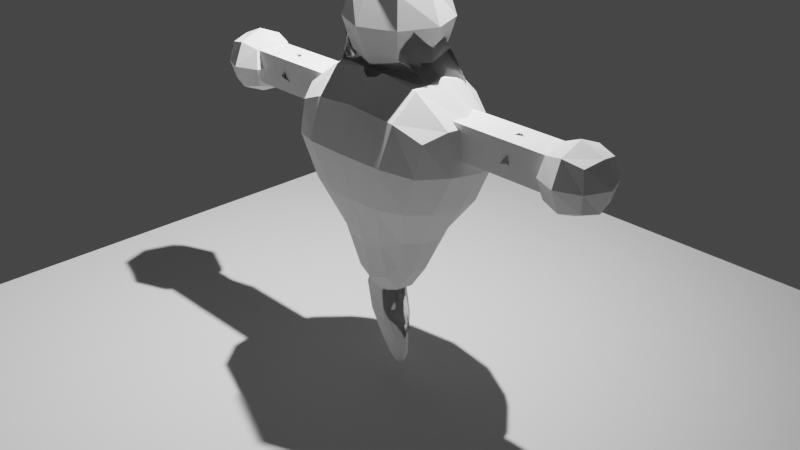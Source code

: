 # Source: Friend.blend  (saved by Blender 3.2.14; exported with 4.5.12 LTS)
import bpy
from mathutils import Matrix  # noqa: F401  (used for matrix-valued properties, if any)

bpy.ops.wm.read_factory_settings(use_empty=True)
scene = bpy.context.scene
scene.name = 'Scene'

# ---- collections
col_collection = bpy.data.collections.new('Collection'); scene.collection.children.link(col_collection)

# ---- images (referenced by path relative to the original .blend; pixels are not part of the script)
import os
ASSET_DIR = os.environ.get("B2B_ASSET_DIR", "")  # directory of the original .blend (textures are referenced by path, not embedded)
HERE = os.path.dirname(os.path.abspath(__file__))  # packed textures are extracted next to this script under _unpacked/

def load_image(name, relpath, width, height, colorspace="sRGB"):
    """Load a texture the original file referenced (path relative to the .blend, or extracted next to this script)."""
    p = next((c for c in (os.path.join(HERE, relpath), os.path.join(ASSET_DIR, relpath)) if relpath and os.path.exists(c)), "")
    if p:
        img = bpy.data.images.load(p, check_existing=True)
        img.name = name
    else:  # same state as the original file: an image datablock whose file is absent (Cycles renders it pink)
        img = bpy.data.images.new(name, width, height)
        img.source = "FILE"
        img.filepath = "//" + (relpath or name)
    img.colorspace_settings.name = colorspace
    return img
img_friend_png_001 = load_image('Friend.png.001', 'Friend.png', 1024, 1024, 'sRGB')

# ---- materials (node trees are filled in below, after node groups)
mat_friendbody = bpy.data.materials.new('FriendBody')
mat_friendbody.use_transparent_shadow = False
mat_friendbody.use_raytrace_refraction = True
mat_friendbody.use_screen_refraction = True
mat_friendbody.thickness_mode = 'SLAB'
mat_friendface = bpy.data.materials.new('FriendFace')

# ---- material node trees
mat_friendbody.use_nodes = True; mat_friendbody.node_tree.nodes.clear()
_N = mat_friendbody.node_tree.nodes; _L = mat_friendbody.node_tree.links
n0 = _N.new('ShaderNodeBsdfPrincipled'); n0.name = 'Principled BSDF'; n0.location = (10, 300)
n0.distribution = 'GGX'
n0.subsurface_method = 'RANDOM_WALK_SKIN'
n0.inputs[2].default_value = 0.0
n0.inputs[3].default_value = 1.45
n0.inputs[13].default_value = 1.0
n0.inputs[18].default_value = 1.0
n0.inputs[27].default_value = (0.0, 0.0, 0.0, 1.0)
n0.inputs[28].default_value = 1.0
n1 = _N.new('ShaderNodeOutputMaterial'); n1.name = 'Material Output'; n1.location = (300, 300)
n2 = _N.new('ShaderNodeValue'); n2.name = 'Value'; n2.location = (300, 140)
n2.outputs[0].default_value = 0.0
_L.new(n0.outputs[0], n1.inputs[0])
_L.new(n2.outputs[0], n1.inputs[3])
n1.is_active_output = True
mat_friendface.use_nodes = True; mat_friendface.node_tree.nodes.clear()
_N = mat_friendface.node_tree.nodes; _L = mat_friendface.node_tree.links
n0 = _N.new('ShaderNodeOutputMaterial'); n0.name = 'Material Output'; n0.location = (300, 300)
n1 = _N.new('ShaderNodeTexImage'); n1.name = 'Image Texture'; n1.location = (-543, 198)
n1.image = img_friend_png_001
n2 = _N.new('ShaderNodeBsdfDiffuse'); n2.name = 'Diffuse BSDF'; n2.location = (-253, 218)
_L.new(n2.outputs[0], n0.inputs[0])
_L.new(n1.outputs[0], n2.inputs[0])
n0.is_active_output = True

# ---- world
world_world = bpy.data.worlds.new('World'); scene.world = world_world
world_world.use_nodes = True; world_world.node_tree.nodes.clear()
_N = world_world.node_tree.nodes; _L = world_world.node_tree.links
n0 = _N.new('ShaderNodeOutputWorld'); n0.name = 'World Output'; n0.location = (300, 300)
n1 = _N.new('ShaderNodeBackground'); n1.name = 'Background'; n1.location = (10, 300)
n1.inputs[0].default_value = (0.05088, 0.05088, 0.05088, 1.0)
_L.new(n1.outputs[0], n0.inputs[0])
n0.is_active_output = True
world_world.color = (0.05088, 0.05088, 0.05088)
world_world.use_sun_shadow = False
world_world.sun_shadow_jitter_overblur = 0.0

# ---- cameras
cam_camera = bpy.data.cameras.new('Camera')
cam_camera.clip_end = 100.0
cam_camera.ortho_scale = 7.314

# ---- lights
light_light = bpy.data.lights.new('Light', 'AREA')
light_light.transmission_factor = 0.0
light_light.energy = 844.2
light_light.shadow_soft_size = 0.1
light_light.shadow_maximum_resolution = 0.006
light_light.use_absolute_resolution = True
light_light.shape = 'RECTANGLE'
light_light.size = 0.1
light_light.size_y = 0.1

# ---- meshes
me_cube_002 = bpy.data.meshes.new('Cube.002')
me_cube_002.from_pydata([(-0.3267, -0.2995, -0.3279), (-0.8299, -0.5, 1.192), (-0.3596, 0.1714, -0.1614), (-0.7426, 0.5006, 1.104), (0.3267, -0.2995, -0.3279), (0.8299, -0.5, 1.192), (0.3596, 0.1714, -0.1614), (0.7426, 0.5006, 1.104), (-0.3974, 0.09508, -0.293), (-0.408, -0.02676, -0.4067), (-0.3743, -0.1759, -0.4112), (-0.4214, -0.3683, -0.009768), (-0.622, -0.532, 0.4287), (-0.8157, -0.5729, 0.8659), (-0.9529, -0.2967, 1.293), (-1.001, 1.549e-05, 1.291), (-0.9083, 0.2969, 1.189), (-0.695, 0.5734, 0.7746), (-0.5694, 0.4664, 0.4006), (-0.4403, 0.2364, 0.09813), (0.2145, 0.1993, -0.2528), (1.49e-08, 0.2171, -0.3), (-0.2145, 0.1993, -0.2528), (-0.4711, 0.5741, 1.343), (0.0, 0.6112, 1.525), (0.4711, 0.5741, 1.343), (0.695, 0.5734, 0.7746), (0.5694, 0.4664, 0.4006), (0.4403, 0.2364, 0.09813), (0.3743, -0.1759, -0.4112), (0.408, -0.02676, -0.4067), (0.3974, 0.09508, -0.293), (0.9083, 0.2969, 1.189), (1.001, 1.55e-05, 1.291), (0.9529, -0.2967, 1.293), (0.8157, -0.5729, 0.8659), (0.622, -0.532, 0.4287), (0.4214, -0.3683, -0.009768), (-0.1897, -0.3632, -0.4623), (-1.49e-08, -0.4006, -0.526), (0.1897, -0.3632, -0.4623), (0.5178, -0.5729, 1.318), (0.0, -0.6096, 1.375), (-0.5178, -0.5729, 1.318), (-0.5406, -0.1997, -0.009688), (-0.7983, -0.3142, 0.4242), (-1.026, -0.3162, 0.8735), (-0.5781, -0.007251, -0.007787), (-0.8406, 0.0001042, 0.3931), (-1.077, 2.44e-06, 0.8437), (-0.5528, 0.1421, 0.04709), (-0.7559, 0.3054, 0.3677), (-0.9387, 0.3163, 0.7724), (-0.2393, 0.2608, 0.1013), (-0.2988, 0.5061, 0.4564), (-0.3857, 0.7285, 0.8791), (2.98e-08, 0.2641, 0.09172), (1.118e-08, 0.5061, 0.4806), (-7.451e-09, 0.7823, 0.9519), (0.2393, 0.2608, 0.1013), (0.2988, 0.5061, 0.4564), (0.3857, 0.7285, 0.8791), (0.5528, 0.1421, 0.04709), (0.7559, 0.3054, 0.3677), (0.9387, 0.3163, 0.7724), (0.5781, -0.007251, -0.007787), (0.8406, 0.0001042, 0.3931), (1.077, 2.451e-06, 0.8437), (0.5406, -0.1997, -0.009688), (0.7983, -0.3142, 0.4242), (1.026, -0.3162, 0.8735), (0.2188, -0.4494, -0.07342), (0.3296, -0.6279, 0.4232), (0.4817, -0.72, 0.9083), (-1.118e-07, -0.4755, -0.1166), (-1.49e-08, -0.6515, 0.421), (0.0, -0.7569, 0.9285), (-0.2188, -0.4494, -0.07342), (-0.3296, -0.6279, 0.4232), (-0.4817, -0.72, 0.9083), (-0.2187, 0.1102, -0.5199), (0.0, 0.1228, -0.5926), (0.2187, 0.1102, -0.5199), (-0.2218, -0.03498, -0.6682), (0.0, -0.03627, -0.7526), (0.2218, -0.03498, -0.6682), (-0.2049, -0.2182, -0.6547), (1.49e-08, -0.2428, -0.7337), (0.2049, -0.2182, -0.6547), (0.5409, 0.3168, 1.562), (0.0, 0.3343, 1.754), (-0.5409, 0.3168, 1.562), (0.5825, 0.0001591, 1.637), (0.0, 0.0003333, 1.782), (-0.5825, 0.0001591, 1.637), (0.5577, -0.3162, 1.578), (5.96e-08, -0.3331, 1.677), (-0.5577, -0.3162, 1.578), (-0.07235, -0.2045, -1.258), (-0.05577, -0.2045, -0.273), (-0.07235, -0.01662, -1.258), (-0.05577, -0.01662, -0.273), (0.1535, -0.2045, -1.269), (0.182, -0.2045, -0.2856), (0.1535, -0.01662, -1.269), (0.182, -0.01662, -0.2856), (-0.05633, -0.05483, -1.337), (-0.04976, -0.1106, -1.376), (-0.05633, -0.1663, -1.337), (-0.1862, -0.2182, -1.03), (-0.2392, -0.2251, -0.7281), (-0.1551, -0.2182, -0.4554), (-0.04617, -0.1663, -0.2045), (-0.04267, -0.1106, -0.1694), (-0.04617, -0.05483, -0.2045), (-0.1551, -0.002923, -0.4554), (-0.2392, 0.003959, -0.7281), (-0.1862, -0.002923, -1.03), (0.1365, -0.002923, -1.346), (0.08406, 0.003959, -1.381), (0.005051, -0.002923, -1.339), (0.01863, -0.002923, -0.2078), (0.09914, 0.003959, -0.1767), (0.158, -0.002923, -0.2152), (0.1236, -0.002923, -0.4702), (0.0603, 0.003959, -0.746), (0.08323, -0.002923, -1.046), (0.1977, -0.1663, -1.348), (0.2176, -0.1106, -1.387), (0.1977, -0.05483, -1.348), (0.2231, -0.05483, -0.2188), (0.2415, -0.1106, -0.1845), (0.2231, -0.1663, -0.2188), (0.1236, -0.2182, -0.4702), (0.0603, -0.2251, -0.746), (0.08322, -0.2182, -1.046), (0.005051, -0.2182, -1.339), (0.08406, -0.2251, -1.381), (0.1365, -0.2182, -1.346), (0.158, -0.2182, -0.2152), (0.09914, -0.2251, -0.1767), (0.01863, -0.2182, -0.2078), (-0.2149, -0.1699, -1.05), (-0.2824, -0.1731, -0.7254), (-0.186, -0.1699, -0.4358), (-0.2197, -0.1106, -1.068), (-0.2971, -0.1106, -0.7245), (-0.1923, -0.1106, -0.4199), (-0.2149, -0.05116, -1.05), (-0.2824, -0.04797, -0.7254), (-0.186, -0.05116, -0.4358), (-0.1181, 0.02639, -1.055), (-0.1708, 0.03632, -0.7323), (-0.08515, 0.02639, -0.4412), (-0.03707, 0.03632, -1.078), (-0.08871, 0.04716, -0.7374), (-0.001955, 0.03632, -0.43), (0.03003, 0.02639, -1.064), (-0.007011, 0.03632, -0.7422), (0.06846, 0.02639, -0.4493), (0.1265, -0.05116, -1.069), (0.102, -0.04797, -0.7485), (0.1681, -0.05116, -0.4545), (0.1451, -0.1106, -1.089), (0.116, -0.1106, -0.7494), (0.1869, -0.1106, -0.4399), (0.1265, -0.1699, -1.069), (0.102, -0.1731, -0.7485), (0.1681, -0.1699, -0.4545), (0.03003, -0.2475, -1.064), (-0.007011, -0.2574, -0.7422), (0.06846, -0.2475, -0.4493), (-0.03707, -0.2574, -1.078), (-0.08871, -0.2683, -0.7374), (-0.001955, -0.2574, -0.43), (-0.1181, -0.2475, -1.055), (-0.1708, -0.2574, -0.7323), (-0.08515, -0.2475, -0.4412), (0.0492, -0.05116, -1.503), (0.1235, -0.04797, -1.557), (0.182, -0.05116, -1.507), (0.05472, -0.1106, -1.555), (0.1275, -0.1106, -1.614), (0.192, -0.1106, -1.559), (0.0492, -0.1699, -1.503), (0.1235, -0.1731, -1.557), (0.182, -0.1699, -1.507), (0.1959, -0.05116, -0.06293), (0.131, -0.04797, -0.005617), (0.05385, -0.05116, -0.05597), (0.2044, -0.1106, -0.009063), (0.1338, -0.1106, 0.05431), (0.05761, -0.1106, -0.002259), (0.1959, -0.1699, -0.06293), (0.131, -0.1731, -0.005617), (0.05385, -0.1699, -0.05597), (0.4297, 0.1815, 1.354), (0.4297, 0.1815, 1.0), (0.4297, -0.1815, 1.354), (0.4297, -0.1815, 1.0), (2.053, 0.1815, 1.354), (2.053, 0.1815, 1.0), (2.053, -0.1815, 1.354), (2.053, -0.1815, 1.0), (1.357, -0.1815, 1.354), (1.357, -0.1815, 1.0), (1.357, 0.1815, 1.354), (1.357, 0.1815, 1.0), (-0.4297, 0.1815, 1.354), (-0.4297, 0.1815, 1.0), (-0.4297, -0.1815, 1.354), (-0.4297, -0.1815, 1.0), (-2.053, 0.1815, 1.354), (-2.053, 0.1815, 1.0), (-2.053, -0.1815, 1.354), (-2.053, -0.1815, 1.0), (-1.357, -0.1815, 1.354), (-1.357, -0.1815, 1.0), (-1.357, 0.1815, 1.354), (-1.357, 0.1815, 1.0), (1.987, -0.2047, 0.9548), (1.987, -0.2047, 1.364), (1.987, 0.2047, 0.9548), (1.987, 0.2047, 1.364), (2.396, -0.2047, 0.9548), (2.396, -0.2047, 1.364), (2.396, 0.2047, 0.9548), (2.396, 0.2047, 1.364), (1.941, -1.192e-07, 0.9088), (1.941, -0.2506, 1.159), (1.941, -1.192e-07, 1.41), (1.941, 0.2506, 1.159), (2.192, 0.2506, 0.9088), (2.192, 0.2506, 1.41), (2.442, 0.2506, 1.159), (2.442, -1.192e-07, 0.9088), (2.442, -1.192e-07, 1.41), (2.442, -0.2506, 1.159), (2.192, -0.2506, 0.9088), (2.192, -0.2506, 1.41), (2.192, -1.192e-07, 1.514), (2.192, -1.192e-07, 0.805), (2.192, -0.3545, 1.159), (2.546, -1.192e-07, 1.159), (2.192, 0.3545, 1.159), (1.837, -1.192e-07, 1.159), (-1.987, -0.2047, 0.9548), (-1.987, -0.2047, 1.364), (-1.987, 0.2047, 0.9548), (-1.987, 0.2047, 1.364), (-2.396, -0.2047, 0.9548), (-2.396, -0.2047, 1.364), (-2.396, 0.2047, 0.9548), (-2.396, 0.2047, 1.364), (-1.941, -1.192e-07, 0.9088), (-1.941, -0.2506, 1.159), (-1.941, -1.192e-07, 1.41), (-1.941, 0.2506, 1.159), (-2.192, 0.2506, 0.9088), (-2.192, 0.2506, 1.41), (-2.442, 0.2506, 1.159), (-2.442, -1.192e-07, 0.9088), (-2.442, -1.192e-07, 1.41), (-2.442, -0.2506, 1.159), (-2.192, -0.2506, 0.9088), (-2.192, -0.2506, 1.41), (-2.192, -1.192e-07, 1.514), (-2.192, -1.192e-07, 0.805), (-2.192, -0.3545, 1.159), (-2.546, -1.192e-07, 1.159), (-2.192, 0.3545, 1.159), (-1.837, -1.192e-07, 1.159), (-0.3108, -0.3108, 1.795), (-0.3108, -0.3108, 2.417), (-0.3108, 0.3108, 1.795), (-0.3108, 0.3108, 2.417), (0.3108, -0.3108, 1.795), (0.3108, -0.3108, 2.417), (0.3108, 0.3108, 1.795), (0.3108, 0.3108, 2.417), (-0.3807, 7.451e-09, 1.725), (-0.3807, -0.3807, 2.106), (-0.3807, 7.451e-09, 2.487), (-0.3807, 0.3807, 2.106), (4.136e-25, 0.3807, 1.725), (4.136e-25, 0.3807, 2.487), (0.3807, 0.3807, 2.106), (0.3807, 7.451e-09, 1.725), (0.3807, 7.451e-09, 2.487), (0.3807, -0.3807, 2.106), (4.136e-25, -0.3807, 1.725), (4.136e-25, -0.3807, 2.487), (4.136e-25, 7.451e-09, 2.644), (4.136e-25, 7.451e-09, 1.568), (4.136e-25, -0.5384, 2.106), (0.5384, 7.451e-09, 2.106), (4.136e-25, 0.5384, 2.106), (-0.5384, 7.451e-09, 2.106)], [], [(44, 45, 48, 47), (45, 46, 49, 48), (47, 48, 51, 50), (48, 49, 52, 51), (0, 11, 44, 10), (11, 12, 45, 44), (12, 13, 46, 45), (13, 1, 14, 46), (46, 14, 15, 49), (49, 15, 16, 52), (52, 16, 3, 17), (51, 52, 17, 18), (50, 51, 18, 19), (8, 50, 19, 2), (9, 47, 50, 8), (10, 44, 47, 9), (53, 54, 57, 56), (54, 55, 58, 57), (56, 57, 60, 59), (57, 58, 61, 60), (2, 19, 53, 22), (19, 18, 54, 53), (18, 17, 55, 54), (17, 3, 23, 55), (55, 23, 24, 58), (58, 24, 25, 61), (61, 25, 7, 26), (60, 61, 26, 27), (59, 60, 27, 28), (20, 59, 28, 6), (21, 56, 59, 20), (22, 53, 56, 21), (62, 63, 66, 65), (63, 64, 67, 66), (65, 66, 69, 68), (66, 67, 70, 69), (6, 28, 62, 31), (28, 27, 63, 62), (27, 26, 64, 63), (26, 7, 32, 64), (64, 32, 33, 67), (67, 33, 34, 70), (70, 34, 5, 35), (69, 70, 35, 36), (68, 69, 36, 37), (29, 68, 37, 4), (30, 65, 68, 29), (31, 62, 65, 30), (71, 72, 75, 74), (72, 73, 76, 75), (74, 75, 78, 77), (75, 76, 79, 78), (4, 37, 71, 40), (37, 36, 72, 71), (36, 35, 73, 72), (35, 5, 41, 73), (73, 41, 42, 76), (76, 42, 43, 79), (79, 43, 1, 13), (78, 79, 13, 12), (77, 78, 12, 11), (38, 77, 11, 0), (39, 74, 77, 38), (40, 71, 74, 39), (80, 81, 84, 83), (81, 82, 85, 84), (83, 84, 87, 86), (84, 85, 88, 87), (2, 22, 80, 8), (22, 21, 81, 80), (21, 20, 82, 81), (20, 6, 31, 82), (82, 31, 30, 85), (85, 30, 29, 88), (88, 29, 4, 40), (87, 88, 40, 39), (86, 87, 39, 38), (10, 86, 38, 0), (9, 83, 86, 10), (8, 80, 83, 9), (89, 90, 93, 92), (90, 91, 94, 93), (92, 93, 96, 95), (93, 94, 97, 96), (7, 25, 89, 32), (25, 24, 90, 89), (24, 23, 91, 90), (23, 3, 16, 91), (91, 16, 15, 94), (94, 15, 14, 97), (97, 14, 1, 43), (96, 97, 43, 42), (95, 96, 42, 41), (34, 95, 41, 5), (33, 92, 95, 34), (32, 89, 92, 33), (142, 143, 146, 145), (143, 144, 147, 146), (145, 146, 149, 148), (146, 147, 150, 149), (98, 109, 142, 108), (109, 110, 143, 142), (110, 111, 144, 143), (111, 99, 112, 144), (144, 112, 113, 147), (147, 113, 114, 150), (150, 114, 101, 115), (149, 150, 115, 116), (148, 149, 116, 117), (106, 148, 117, 100), (107, 145, 148, 106), (108, 142, 145, 107), (151, 152, 155, 154), (152, 153, 156, 155), (154, 155, 158, 157), (155, 156, 159, 158), (100, 117, 151, 120), (117, 116, 152, 151), (116, 115, 153, 152), (115, 101, 121, 153), (153, 121, 122, 156), (156, 122, 123, 159), (159, 123, 105, 124), (158, 159, 124, 125), (157, 158, 125, 126), (118, 157, 126, 104), (119, 154, 157, 118), (120, 151, 154, 119), (160, 161, 164, 163), (161, 162, 165, 164), (163, 164, 167, 166), (164, 165, 168, 167), (104, 126, 160, 129), (126, 125, 161, 160), (125, 124, 162, 161), (124, 105, 130, 162), (162, 130, 131, 165), (165, 131, 132, 168), (168, 132, 103, 133), (167, 168, 133, 134), (166, 167, 134, 135), (127, 166, 135, 102), (128, 163, 166, 127), (129, 160, 163, 128), (169, 170, 173, 172), (170, 171, 174, 173), (172, 173, 176, 175), (173, 174, 177, 176), (102, 135, 169, 138), (135, 134, 170, 169), (134, 133, 171, 170), (133, 103, 139, 171), (171, 139, 140, 174), (174, 140, 141, 177), (177, 141, 99, 111), (176, 177, 111, 110), (175, 176, 110, 109), (136, 175, 109, 98), (137, 172, 175, 136), (138, 169, 172, 137), (178, 179, 182, 181), (179, 180, 183, 182), (181, 182, 185, 184), (182, 183, 186, 185), (100, 120, 178, 106), (120, 119, 179, 178), (119, 118, 180, 179), (118, 104, 129, 180), (180, 129, 128, 183), (183, 128, 127, 186), (186, 127, 102, 138), (185, 186, 138, 137), (184, 185, 137, 136), (108, 184, 136, 98), (107, 181, 184, 108), (106, 178, 181, 107), (187, 188, 191, 190), (188, 189, 192, 191), (190, 191, 194, 193), (191, 192, 195, 194), (105, 123, 187, 130), (123, 122, 188, 187), (122, 121, 189, 188), (121, 101, 114, 189), (189, 114, 113, 192), (192, 113, 112, 195), (195, 112, 99, 141), (194, 195, 141, 140), (193, 194, 140, 139), (132, 193, 139, 103), (131, 190, 193, 132), (130, 187, 190, 131), (196, 197, 199, 198), (204, 205, 203, 202), (202, 203, 201, 200), (206, 207, 197, 196), (204, 202, 200, 206), (205, 199, 197, 207), (203, 205, 207, 201), (198, 204, 206, 196), (200, 201, 207, 206), (198, 199, 205, 204), (208, 210, 211, 209), (216, 214, 215, 217), (214, 212, 213, 215), (218, 208, 209, 219), (216, 218, 212, 214), (217, 219, 209, 211), (215, 213, 219, 217), (210, 208, 218, 216), (212, 218, 219, 213), (210, 216, 217, 211), (245, 230, 223, 231), (244, 233, 227, 234), (243, 236, 225, 237), (242, 239, 221, 229), (241, 235, 224, 238), (240, 230, 221, 239), (236, 240, 239, 225), (227, 233, 240, 236), (233, 223, 230, 240), (228, 241, 238, 220), (222, 232, 241, 228), (232, 226, 235, 241), (238, 242, 229, 220), (224, 237, 242, 238), (237, 225, 239, 242), (235, 243, 237, 224), (226, 234, 243, 235), (234, 227, 236, 243), (232, 244, 234, 226), (222, 231, 244, 232), (231, 223, 233, 244), (228, 245, 231, 222), (220, 229, 245, 228), (229, 221, 230, 245), (271, 257, 249, 256), (270, 260, 253, 259), (269, 263, 251, 262), (268, 255, 247, 265), (267, 264, 250, 261), (266, 265, 247, 256), (262, 251, 265, 266), (253, 262, 266, 259), (259, 266, 256, 249), (254, 246, 264, 267), (248, 254, 267, 258), (258, 267, 261, 252), (264, 246, 255, 268), (250, 264, 268, 263), (263, 268, 265, 251), (261, 250, 263, 269), (252, 261, 269, 260), (260, 269, 262, 253), (258, 252, 260, 270), (248, 258, 270, 257), (257, 270, 259, 249), (254, 248, 257, 271), (246, 254, 271, 255), (255, 271, 256, 247), (297, 282, 275, 283), (296, 285, 279, 286), (295, 288, 277, 289), (294, 291, 273, 281), (293, 287, 276, 290), (292, 282, 273, 291), (288, 292, 291, 277), (279, 285, 292, 288), (285, 275, 282, 292), (280, 293, 290, 272), (274, 284, 293, 280), (284, 278, 287, 293), (290, 294, 281, 272), (276, 289, 294, 290), (289, 277, 291, 294), (287, 295, 289, 276), (278, 286, 295, 287), (286, 279, 288, 295), (284, 296, 286, 278), (274, 283, 296, 284), (283, 275, 285, 296), (280, 297, 283, 274), (272, 281, 297, 280), (281, 273, 282, 297)])
_uv = me_cube_002.uv_layers.new(name='UVMap')
_uv.uv.foreach_set('vector', [0.4375, 0.0625, 0.5, 0.0625, 0.5, 0.125, 0.4375, 0.125, 0.5, 0.0625, 0.5625, 0.0625, 0.5625, 0.125, 0.5, 0.125, 0.4375, 0.125, 0.5, 0.125, 0.5, 0.1875, 0.4375, 0.1875, 0.5, 0.125, 0.5625, 0.125, 0.5625, 0.1875, 0.5, 0.1875, 0.375, 0.0, 0.4375, 0.0, 0.4375, 0.0625, 0.375, 0.0625, 0.4375, 0.0, 0.5, 0.0, 0.5, 0.0625, 0.4375, 0.0625, 0.5, 0.0, 0.5625, 0.0, 0.5625, 0.0625, 0.5, 0.0625, 0.5625, 0.0, 0.625, 0.0, 0.625, 0.0625, 0.5625, 0.0625, 0.5625, 0.0625, 0.625, 0.0625, 0.625, 0.125, 0.5625, 0.125, 0.5625, 0.125, 0.625, 0.125, 0.625, 0.1875, 0.5625, 0.1875, 0.5625, 0.1875, 0.625, 0.1875, 0.625, 0.25, 0.5625, 0.25, 0.5, 0.1875, 0.5625, 0.1875, 0.5625, 0.25, 0.5, 0.25, 0.4375, 0.1875, 0.5, 0.1875, 0.5, 0.25, 0.4375, 0.25, 0.375, 0.1875, 0.4375, 0.1875, 0.4375, 0.25, 0.375, 0.25, 0.375, 0.125, 0.4375, 0.125, 0.4375, 0.1875, 0.375, 0.1875, 0.375, 0.0625, 0.4375, 0.0625, 0.4375, 0.125, 0.375, 0.125, 0.4375, 0.3125, 0.5, 0.3125, 0.5, 0.375, 0.4375, 0.375, 0.5, 0.3125, 0.5625, 0.3125, 0.5625, 0.375, 0.5, 0.375, 0.4375, 0.375, 0.5, 0.375, 0.5, 0.4375, 0.4375, 0.4375, 0.5, 0.375, 0.5625, 0.375, 0.5625, 0.4375, 0.5, 0.4375, 0.375, 0.25, 0.4375, 0.25, 0.4375, 0.3125, 0.375, 0.3125, 0.4375, 0.25, 0.5, 0.25, 0.5, 0.3125, 0.4375, 0.3125, 0.5, 0.25, 0.5625, 0.25, 0.5625, 0.3125, 0.5, 0.3125, 0.5625, 0.25, 0.625, 0.25, 0.625, 0.3125, 0.5625, 0.3125, 0.5625, 0.3125, 0.625, 0.3125, 0.625, 0.375, 0.5625, 0.375, 0.5625, 0.375, 0.625, 0.375, 0.625, 0.4375, 0.5625, 0.4375, 0.5625, 0.4375, 0.625, 0.4375, 0.625, 0.5, 0.5625, 0.5, 0.5, 0.4375, 0.5625, 0.4375, 0.5625, 0.5, 0.5, 0.5, 0.4375, 0.4375, 0.5, 0.4375, 0.5, 0.5, 0.4375, 0.5, 0.375, 0.4375, 0.4375, 0.4375, 0.4375, 0.5, 0.375, 0.5, 0.375, 0.375, 0.4375, 0.375, 0.4375, 0.4375, 0.375, 0.4375, 0.375, 0.3125, 0.4375, 0.3125, 0.4375, 0.375, 0.375, 0.375, 0.4375, 0.5625, 0.5, 0.5625, 0.5, 0.625, 0.4375, 0.625, 0.5, 0.5625, 0.5625, 0.5625, 0.5625, 0.625, 0.5, 0.625, 0.4375, 0.625, 0.5, 0.625, 0.5, 0.6875, 0.4375, 0.6875, 0.5, 0.625, 0.5625, 0.625, 0.5625, 0.6875, 0.5, 0.6875, 0.375, 0.5, 0.4375, 0.5, 0.4375, 0.5625, 0.375, 0.5625, 0.4375, 0.5, 0.5, 0.5, 0.5, 0.5625, 0.4375, 0.5625, 0.5, 0.5, 0.5625, 0.5, 0.5625, 0.5625, 0.5, 0.5625, 0.5625, 0.5, 0.625, 0.5, 0.625, 0.5625, 0.5625, 0.5625, 0.5625, 0.5625, 0.625, 0.5625, 0.625, 0.625, 0.5625, 0.625, 0.5625, 0.625, 0.625, 0.625, 0.625, 0.6875, 0.5625, 0.6875, 0.5625, 0.6875, 0.625, 0.6875, 0.625, 0.75, 0.5625, 0.75, 0.5, 0.6875, 0.5625, 0.6875, 0.5625, 0.75, 0.5, 0.75, 0.4375, 0.6875, 0.5, 0.6875, 0.5, 0.75, 0.4375, 0.75, 0.375, 0.6875, 0.4375, 0.6875, 0.4375, 0.75, 0.375, 0.75, 0.375, 0.625, 0.4375, 0.625, 0.4375, 0.6875, 0.375, 0.6875, 0.375, 0.5625, 0.4375, 0.5625, 0.4375, 0.625, 0.375, 0.625, 0.4375, 0.8125, 0.5, 0.8125, 0.5, 0.875, 0.4375, 0.875, 0.5, 0.8125, 0.5625, 0.8125, 0.5625, 0.875, 0.5, 0.875, 0.4375, 0.875, 0.5, 0.875, 0.5, 0.9375, 0.4375, 0.9375, 0.5, 0.875, 0.5625, 0.875, 0.5625, 0.9375, 0.5, 0.9375, 0.375, 0.75, 0.4375, 0.75, 0.4375, 0.8125, 0.375, 0.8125, 0.4375, 0.75, 0.5, 0.75, 0.5, 0.8125, 0.4375, 0.8125, 0.5, 0.75, 0.5625, 0.75, 0.5625, 0.8125, 0.5, 0.8125, 0.5625, 0.75, 0.625, 0.75, 0.625, 0.8125, 0.5625, 0.8125, 0.5625, 0.8125, 0.625, 0.8125, 0.625, 0.875, 0.5625, 0.875, 0.5625, 0.875, 0.625, 0.875, 0.625, 0.9375, 0.5625, 0.9375, 0.5625, 0.9375, 0.625, 0.9375, 0.625, 1.0, 0.5625, 1.0, 0.5, 0.9375, 0.5625, 0.9375, 0.5625, 1.0, 0.5, 1.0, 0.4375, 0.9375, 0.5, 0.9375, 0.5, 1.0, 0.4375, 1.0, 0.375, 0.9375, 0.4375, 0.9375, 0.4375, 1.0, 0.375, 1.0, 0.375, 0.875, 0.4375, 0.875, 0.4375, 0.9375, 0.375, 0.9375, 0.375, 0.8125, 0.4375, 0.8125, 0.4375, 0.875, 0.375, 0.875, 0.1875, 0.5625, 0.25, 0.5625, 0.25, 0.625, 0.1875, 0.625, 0.25, 0.5625, 0.3125, 0.5625, 0.3125, 0.625, 0.25, 0.625, 0.1875, 0.625, 0.25, 0.625, 0.25, 0.6875, 0.1875, 0.6875, 0.25, 0.625, 0.3125, 0.625, 0.3125, 0.6875, 0.25, 0.6875, 0.125, 0.5, 0.1875, 0.5, 0.1875, 0.5625, 0.125, 0.5625, 0.1875, 0.5, 0.25, 0.5, 0.25, 0.5625, 0.1875, 0.5625, 0.25, 0.5, 0.3125, 0.5, 0.3125, 0.5625, 0.25, 0.5625, 0.3125, 0.5, 0.375, 0.5, 0.375, 0.5625, 0.3125, 0.5625, 0.3125, 0.5625, 0.375, 0.5625, 0.375, 0.625, 0.3125, 0.625, 0.3125, 0.625, 0.375, 0.625, 0.375, 0.6875, 0.3125, 0.6875, 0.3125, 0.6875, 0.375, 0.6875, 0.375, 0.75, 0.3125, 0.75, 0.25, 0.6875, 0.3125, 0.6875, 0.3125, 0.75, 0.25, 0.75, 0.1875, 0.6875, 0.25, 0.6875, 0.25, 0.75, 0.1875, 0.75, 0.125, 0.6875, 0.1875, 0.6875, 0.1875, 0.75, 0.125, 0.75, 0.125, 0.625, 0.1875, 0.625, 0.1875, 0.6875, 0.125, 0.6875, 0.125, 0.5625, 0.1875, 0.5625, 0.1875, 0.625, 0.125, 0.625, 0.6875, 0.5625, 0.75, 0.5625, 0.75, 0.625, 0.6875, 0.625, 0.75, 0.5625, 0.8125, 0.5625, 0.8125, 0.625, 0.75, 0.625, 0.6875, 0.625, 0.75, 0.625, 0.75, 0.6875, 0.6875, 0.6875, 0.75, 0.625, 0.8125, 0.625, 0.8125, 0.6875, 0.75, 0.6875, 0.625, 0.5, 0.6875, 0.5, 0.6875, 0.5625, 0.625, 0.5625, 0.6875, 0.5, 0.75, 0.5, 0.75, 0.5625, 0.6875, 0.5625, 0.75, 0.5, 0.8125, 0.5, 0.8125, 0.5625, 0.75, 0.5625, 0.8125, 0.5, 0.875, 0.5, 0.875, 0.5625, 0.8125, 0.5625, 0.8125, 0.5625, 0.875, 0.5625, 0.875, 0.625, 0.8125, 0.625, 0.8125, 0.625, 0.875, 0.625, 0.875, 0.6875, 0.8125, 0.6875, 0.8125, 0.6875, 0.875, 0.6875, 0.875, 0.75, 0.8125, 0.75, 0.75, 0.6875, 0.8125, 0.6875, 0.8125, 0.75, 0.75, 0.75, 0.6875, 0.6875, 0.75, 0.6875, 0.75, 0.75, 0.6875, 0.75, 0.625, 0.6875, 0.6875, 0.6875, 0.6875, 0.75, 0.625, 0.75, 0.625, 0.625, 0.6875, 0.625, 0.6875, 0.6875, 0.625, 0.6875, 0.625, 0.5625, 0.6875, 0.5625, 0.6875, 0.625, 0.625, 0.625, 0.4375, 0.0625, 0.5, 0.0625, 0.5, 0.125, 0.4375, 0.125, 0.5, 0.0625, 0.5625, 0.0625, 0.5625, 0.125, 0.5, 0.125, 0.4375, 0.125, 0.5, 0.125, 0.5, 0.1875, 0.4375, 0.1875, 0.5, 0.125, 0.5625, 0.125, 0.5625, 0.1875, 0.5, 0.1875, 0.375, 0.0, 0.4375, 0.0, 0.4375, 0.0625, 0.375, 0.0625, 0.4375, 0.0, 0.5, 0.0, 0.5, 0.0625, 0.4375, 0.0625, 0.5, 0.0, 0.5625, 0.0, 0.5625, 0.0625, 0.5, 0.0625, 0.5625, 0.0, 0.625, 0.0, 0.625, 0.0625, 0.5625, 0.0625, 0.5625, 0.0625, 0.625, 0.0625, 0.625, 0.125, 0.5625, 0.125, 0.5625, 0.125, 0.625, 0.125, 0.625, 0.1875, 0.5625, 0.1875, 0.5625, 0.1875, 0.625, 0.1875, 0.625, 0.25, 0.5625, 0.25, 0.5, 0.1875, 0.5625, 0.1875, 0.5625, 0.25, 0.5, 0.25, 0.4375, 0.1875, 0.5, 0.1875, 0.5, 0.25, 0.4375, 0.25, 0.375, 0.1875, 0.4375, 0.1875, 0.4375, 0.25, 0.375, 0.25, 0.375, 0.125, 0.4375, 0.125, 0.4375, 0.1875, 0.375, 0.1875, 0.375, 0.0625, 0.4375, 0.0625, 0.4375, 0.125, 0.375, 0.125, 0.4375, 0.3125, 0.5, 0.3125, 0.5, 0.375, 0.4375, 0.375, 0.5, 0.3125, 0.5625, 0.3125, 0.5625, 0.375, 0.5, 0.375, 0.4375, 0.375, 0.5, 0.375, 0.5, 0.4375, 0.4375, 0.4375, 0.5, 0.375, 0.5625, 0.375, 0.5625, 0.4375, 0.5, 0.4375, 0.375, 0.25, 0.4375, 0.25, 0.4375, 0.3125, 0.375, 0.3125, 0.4375, 0.25, 0.5, 0.25, 0.5, 0.3125, 0.4375, 0.3125, 0.5, 0.25, 0.5625, 0.25, 0.5625, 0.3125, 0.5, 0.3125, 0.5625, 0.25, 0.625, 0.25, 0.625, 0.3125, 0.5625, 0.3125, 0.5625, 0.3125, 0.625, 0.3125, 0.625, 0.375, 0.5625, 0.375, 0.5625, 0.375, 0.625, 0.375, 0.625, 0.4375, 0.5625, 0.4375, 0.5625, 0.4375, 0.625, 0.4375, 0.625, 0.5, 0.5625, 0.5, 0.5, 0.4375, 0.5625, 0.4375, 0.5625, 0.5, 0.5, 0.5, 0.4375, 0.4375, 0.5, 0.4375, 0.5, 0.5, 0.4375, 0.5, 0.375, 0.4375, 0.4375, 0.4375, 0.4375, 0.5, 0.375, 0.5, 0.375, 0.375, 0.4375, 0.375, 0.4375, 0.4375, 0.375, 0.4375, 0.375, 0.3125, 0.4375, 0.3125, 0.4375, 0.375, 0.375, 0.375, 0.4375, 0.5625, 0.5, 0.5625, 0.5, 0.625, 0.4375, 0.625, 0.5, 0.5625, 0.5625, 0.5625, 0.5625, 0.625, 0.5, 0.625, 0.4375, 0.625, 0.5, 0.625, 0.5, 0.6875, 0.4375, 0.6875, 0.5, 0.625, 0.5625, 0.625, 0.5625, 0.6875, 0.5, 0.6875, 0.375, 0.5, 0.4375, 0.5, 0.4375, 0.5625, 0.375, 0.5625, 0.4375, 0.5, 0.5, 0.5, 0.5, 0.5625, 0.4375, 0.5625, 0.5, 0.5, 0.5625, 0.5, 0.5625, 0.5625, 0.5, 0.5625, 0.5625, 0.5, 0.625, 0.5, 0.625, 0.5625, 0.5625, 0.5625, 0.5625, 0.5625, 0.625, 0.5625, 0.625, 0.625, 0.5625, 0.625, 0.5625, 0.625, 0.625, 0.625, 0.625, 0.6875, 0.5625, 0.6875, 0.5625, 0.6875, 0.625, 0.6875, 0.625, 0.75, 0.5625, 0.75, 0.5, 0.6875, 0.5625, 0.6875, 0.5625, 0.75, 0.5, 0.75, 0.4375, 0.6875, 0.5, 0.6875, 0.5, 0.75, 0.4375, 0.75, 0.375, 0.6875, 0.4375, 0.6875, 0.4375, 0.75, 0.375, 0.75, 0.375, 0.625, 0.4375, 0.625, 0.4375, 0.6875, 0.375, 0.6875, 0.375, 0.5625, 0.4375, 0.5625, 0.4375, 0.625, 0.375, 0.625, 0.4375, 0.8125, 0.5, 0.8125, 0.5, 0.875, 0.4375, 0.875, 0.5, 0.8125, 0.5625, 0.8125, 0.5625, 0.875, 0.5, 0.875, 0.4375, 0.875, 0.5, 0.875, 0.5, 0.9375, 0.4375, 0.9375, 0.5, 0.875, 0.5625, 0.875, 0.5625, 0.9375, 0.5, 0.9375, 0.375, 0.75, 0.4375, 0.75, 0.4375, 0.8125, 0.375, 0.8125, 0.4375, 0.75, 0.5, 0.75, 0.5, 0.8125, 0.4375, 0.8125, 0.5, 0.75, 0.5625, 0.75, 0.5625, 0.8125, 0.5, 0.8125, 0.5625, 0.75, 0.625, 0.75, 0.625, 0.8125, 0.5625, 0.8125, 0.5625, 0.8125, 0.625, 0.8125, 0.625, 0.875, 0.5625, 0.875, 0.5625, 0.875, 0.625, 0.875, 0.625, 0.9375, 0.5625, 0.9375, 0.5625, 0.9375, 0.625, 0.9375, 0.625, 1.0, 0.5625, 1.0, 0.5, 0.9375, 0.5625, 0.9375, 0.5625, 1.0, 0.5, 1.0, 0.4375, 0.9375, 0.5, 0.9375, 0.5, 1.0, 0.4375, 1.0, 0.375, 0.9375, 0.4375, 0.9375, 0.4375, 1.0, 0.375, 1.0, 0.375, 0.875, 0.4375, 0.875, 0.4375, 0.9375, 0.375, 0.9375, 0.375, 0.8125, 0.4375, 0.8125, 0.4375, 0.875, 0.375, 0.875, 0.1875, 0.5625, 0.25, 0.5625, 0.25, 0.625, 0.1875, 0.625, 0.25, 0.5625, 0.3125, 0.5625, 0.3125, 0.625, 0.25, 0.625, 0.1875, 0.625, 0.25, 0.625, 0.25, 0.6875, 0.1875, 0.6875, 0.25, 0.625, 0.3125, 0.625, 0.3125, 0.6875, 0.25, 0.6875, 0.125, 0.5, 0.1875, 0.5, 0.1875, 0.5625, 0.125, 0.5625, 0.1875, 0.5, 0.25, 0.5, 0.25, 0.5625, 0.1875, 0.5625, 0.25, 0.5, 0.3125, 0.5, 0.3125, 0.5625, 0.25, 0.5625, 0.3125, 0.5, 0.375, 0.5, 0.375, 0.5625, 0.3125, 0.5625, 0.3125, 0.5625, 0.375, 0.5625, 0.375, 0.625, 0.3125, 0.625, 0.3125, 0.625, 0.375, 0.625, 0.375, 0.6875, 0.3125, 0.6875, 0.3125, 0.6875, 0.375, 0.6875, 0.375, 0.75, 0.3125, 0.75, 0.25, 0.6875, 0.3125, 0.6875, 0.3125, 0.75, 0.25, 0.75, 0.1875, 0.6875, 0.25, 0.6875, 0.25, 0.75, 0.1875, 0.75, 0.125, 0.6875, 0.1875, 0.6875, 0.1875, 0.75, 0.125, 0.75, 0.125, 0.625, 0.1875, 0.625, 0.1875, 0.6875, 0.125, 0.6875, 0.125, 0.5625, 0.1875, 0.5625, 0.1875, 0.625, 0.125, 0.625, 0.6875, 0.5625, 0.75, 0.5625, 0.75, 0.625, 0.6875, 0.625, 0.75, 0.5625, 0.8125, 0.5625, 0.8125, 0.625, 0.75, 0.625, 0.6875, 0.625, 0.75, 0.625, 0.75, 0.6875, 0.6875, 0.6875, 0.75, 0.625, 0.8125, 0.625, 0.8125, 0.6875, 0.75, 0.6875, 0.625, 0.5, 0.6875, 0.5, 0.6875, 0.5625, 0.625, 0.5625, 0.6875, 0.5, 0.75, 0.5, 0.75, 0.5625, 0.6875, 0.5625, 0.75, 0.5, 0.8125, 0.5, 0.8125, 0.5625, 0.75, 0.5625, 0.8125, 0.5, 0.875, 0.5, 0.875, 0.5625, 0.8125, 0.5625, 0.8125, 0.5625, 0.875, 0.5625, 0.875, 0.625, 0.8125, 0.625, 0.8125, 0.625, 0.875, 0.625, 0.875, 0.6875, 0.8125, 0.6875, 0.8125, 0.6875, 0.875, 0.6875, 0.875, 0.75, 0.8125, 0.75, 0.75, 0.6875, 0.8125, 0.6875, 0.8125, 0.75, 0.75, 0.75, 0.6875, 0.6875, 0.75, 0.6875, 0.75, 0.75, 0.6875, 0.75, 0.625, 0.6875, 0.6875, 0.6875, 0.6875, 0.75, 0.625, 0.75, 0.625, 0.625, 0.6875, 0.625, 0.6875, 0.6875, 0.625, 0.6875, 0.625, 0.5625, 0.6875, 0.5625, 0.6875, 0.625, 0.625, 0.625, 0.375, 0.0, 0.625, 0.0, 0.625, 0.25, 0.375, 0.25, 0.375, 0.3928, 0.625, 0.3928, 0.625, 0.5, 0.375, 0.5, 0.375, 0.5, 0.625, 0.5, 0.625, 0.75, 0.375, 0.75, 0.375, 0.8572, 0.625, 0.8572, 0.625, 1.0, 0.375, 1.0, 0.2678, 0.5, 0.375, 0.5, 0.375, 0.75, 0.2678, 0.75, 0.7322, 0.5, 0.875, 0.5, 0.875, 0.75, 0.7322, 0.75, 0.625, 0.5, 0.7322, 0.5, 0.7322, 0.75, 0.625, 0.75, 0.125, 0.5, 0.2678, 0.5, 0.2678, 0.75, 0.125, 0.75, 0.375, 0.75, 0.625, 0.75, 0.625, 0.8572, 0.375, 0.8572, 0.375, 0.25, 0.625, 0.25, 0.625, 0.3928, 0.375, 0.3928, 0.375, 0.0, 0.375, 0.25, 0.625, 0.25, 0.625, 0.0, 0.375, 0.3928, 0.375, 0.5, 0.625, 0.5, 0.625, 0.3928, 0.375, 0.5, 0.375, 0.75, 0.625, 0.75, 0.625, 0.5, 0.375, 0.8572, 0.375, 1.0, 0.625, 1.0, 0.625, 0.8572, 0.2678, 0.5, 0.2678, 0.75, 0.375, 0.75, 0.375, 0.5, 0.7322, 0.5, 0.7322, 0.75, 0.875, 0.75, 0.875, 0.5, 0.625, 0.5, 0.625, 0.75, 0.7322, 0.75, 0.7322, 0.5, 0.125, 0.5, 0.125, 0.75, 0.2678, 0.75, 0.2678, 0.5, 0.375, 0.75, 0.375, 0.8572, 0.625, 0.8572, 0.625, 0.75, 0.375, 0.25, 0.375, 0.3928, 0.625, 0.3928, 0.625, 0.25, 0.5, 0.125, 0.625, 0.125, 0.625, 0.25, 0.5, 0.25, 0.5, 0.375, 0.625, 0.375, 0.625, 0.5, 0.5, 0.5, 0.5, 0.625, 0.625, 0.625, 0.625, 0.75, 0.5, 0.75, 0.5, 0.875, 0.625, 0.875, 0.625, 1.0, 0.5, 1.0, 0.25, 0.625, 0.375, 0.625, 0.375, 0.75, 0.25, 0.75, 0.75, 0.625, 0.875, 0.625, 0.875, 0.75, 0.75, 0.75, 0.625, 0.625, 0.75, 0.625, 0.75, 0.75, 0.625, 0.75, 0.625, 0.5, 0.75, 0.5, 0.75, 0.625, 0.625, 0.625, 0.75, 0.5, 0.875, 0.5, 0.875, 0.625, 0.75, 0.625, 0.125, 0.625, 0.25, 0.625, 0.25, 0.75, 0.125, 0.75, 0.125, 0.5, 0.25, 0.5, 0.25, 0.625, 0.125, 0.625, 0.25, 0.5, 0.375, 0.5, 0.375, 0.625, 0.25, 0.625, 0.375, 0.875, 0.5, 0.875, 0.5, 1.0, 0.375, 1.0, 0.375, 0.75, 0.5, 0.75, 0.5, 0.875, 0.375, 0.875, 0.5, 0.75, 0.625, 0.75, 0.625, 0.875, 0.5, 0.875, 0.375, 0.625, 0.5, 0.625, 0.5, 0.75, 0.375, 0.75, 0.375, 0.5, 0.5, 0.5, 0.5, 0.625, 0.375, 0.625, 0.5, 0.5, 0.625, 0.5, 0.625, 0.625, 0.5, 0.625, 0.375, 0.375, 0.5, 0.375, 0.5, 0.5, 0.375, 0.5, 0.375, 0.25, 0.5, 0.25, 0.5, 0.375, 0.375, 0.375, 0.5, 0.25, 0.625, 0.25, 0.625, 0.375, 0.5, 0.375, 0.375, 0.125, 0.5, 0.125, 0.5, 0.25, 0.375, 0.25, 0.375, 0.0, 0.5, 0.0, 0.5, 0.125, 0.375, 0.125, 0.5, 0.0, 0.625, 0.0, 0.625, 0.125, 0.5, 0.125, 0.5, 0.125, 0.5, 0.25, 0.625, 0.25, 0.625, 0.125, 0.5, 0.375, 0.5, 0.5, 0.625, 0.5, 0.625, 0.375, 0.5, 0.625, 0.5, 0.75, 0.625, 0.75, 0.625, 0.625, 0.5, 0.875, 0.5, 1.0, 0.625, 1.0, 0.625, 0.875, 0.25, 0.625, 0.25, 0.75, 0.375, 0.75, 0.375, 0.625, 0.75, 0.625, 0.75, 0.75, 0.875, 0.75, 0.875, 0.625, 0.625, 0.625, 0.625, 0.75, 0.75, 0.75, 0.75, 0.625, 0.625, 0.5, 0.625, 0.625, 0.75, 0.625, 0.75, 0.5, 0.75, 0.5, 0.75, 0.625, 0.875, 0.625, 0.875, 0.5, 0.125, 0.625, 0.125, 0.75, 0.25, 0.75, 0.25, 0.625, 0.125, 0.5, 0.125, 0.625, 0.25, 0.625, 0.25, 0.5, 0.25, 0.5, 0.25, 0.625, 0.375, 0.625, 0.375, 0.5, 0.375, 0.875, 0.375, 1.0, 0.5, 1.0, 0.5, 0.875, 0.375, 0.75, 0.375, 0.875, 0.5, 0.875, 0.5, 0.75, 0.5, 0.75, 0.5, 0.875, 0.625, 0.875, 0.625, 0.75, 0.375, 0.625, 0.375, 0.75, 0.5, 0.75, 0.5, 0.625, 0.375, 0.5, 0.375, 0.625, 0.5, 0.625, 0.5, 0.5, 0.5, 0.5, 0.5, 0.625, 0.625, 0.625, 0.625, 0.5, 0.375, 0.375, 0.375, 0.5, 0.5, 0.5, 0.5, 0.375, 0.375, 0.25, 0.375, 0.375, 0.5, 0.375, 0.5, 0.25, 0.5, 0.25, 0.5, 0.375, 0.625, 0.375, 0.625, 0.25, 0.375, 0.125, 0.375, 0.25, 0.5, 0.25, 0.5, 0.125, 0.375, 0.0, 0.375, 0.125, 0.5, 0.125, 0.5, 0.0, 0.5, 0.0, 0.5, 0.125, 0.625, 0.125, 0.625, 0.0, 0.5, 0.125, 0.625, 0.125, 0.625, 0.25, 0.5, 0.25, 0.5, 0.375, 0.625, 0.375, 0.625, 0.5, 0.5, 0.5, 0.5, 0.625, 0.625, 0.625, 0.625, 0.75, 0.5, 0.75, 0.5, 0.875, 0.625, 0.875, 0.625, 1.0, 0.5, 1.0, 0.25, 0.625, 0.375, 0.625, 0.375, 0.75, 0.25, 0.75, 0.75, 0.625, 0.875, 0.625, 0.875, 0.75, 0.75, 0.75, 0.625, 0.625, 0.75, 0.625, 0.75, 0.75, 0.625, 0.75, 0.625, 0.5, 0.75, 0.5, 0.75, 0.625, 0.625, 0.625, 0.75, 0.5, 0.875, 0.5, 0.875, 0.625, 0.75, 0.625, 0.125, 0.625, 0.25, 0.625, 0.25, 0.75, 0.125, 0.75, 0.125, 0.5, 0.25, 0.5, 0.25, 0.625, 0.125, 0.625, 0.25, 0.5, 0.375, 0.5, 0.375, 0.625, 0.25, 0.625, 0.375, 0.875, 0.5, 0.875, 0.5, 1.0, 0.375, 1.0, 0.375, 0.75, 0.5, 0.75, 0.5, 0.875, 0.375, 0.875, 0.5, 0.75, 0.625, 0.75, 0.625, 0.875, 0.5, 0.875, 0.375, 0.625, 0.5, 0.625, 0.5, 0.75, 0.375, 0.75, 0.375, 0.5, 0.5, 0.5, 0.5, 0.625, 0.375, 0.625, 0.5, 0.5, 0.625, 0.5, 0.625, 0.625, 0.5, 0.625, 0.375, 0.375, 0.5, 0.375, 0.5, 0.5, 0.375, 0.5, 0.375, 0.25, 0.5, 0.25, 0.5, 0.375, 0.375, 0.375, 0.5, 0.25, 0.625, 0.25, 0.625, 0.375, 0.5, 0.375, 0.375, 0.125, 0.5, 0.125, 0.5, 0.25, 0.375, 0.25, 0.375, 0.0, 0.5, 0.0, 0.5, 0.125, 0.375, 0.125, 0.5, 0.0, 0.625, 0.0, 0.625, 0.125, 0.5, 0.125])
me_cube_002.use_mirror_x = True
me_cube_002.update()
me_plane = bpy.data.meshes.new('Plane')
me_plane.from_pydata([(1.807, -0.9838, -1.328), (1.757, 1.858, -1.698), (-0.03289, -1.787, -1.295), (0.08458, 2.058, -0.924), (2.924, -2.709, -4.633), (2.961, -2.433, -1.878), (1.686, 0.8315, -3.487), (-0.04832, 1.295, -3.838), (4.342, -4.195, -3.753), (4.035, -4.21, -2.338), (8.008, -4.686, -4.275), (7.177, -4.137, -2.413), (8.108, -4.232, -4.119), (7.925, -3.644, -2.95), (8.663, -4.533, -4.047), (9.065, -4.019, -2.986), (9.054, -4.906, -3.984), (9.382, -5.04, -3.058), (8.382, -5.302, -4.11), (8.725, -5.968, -2.996), (8.108, -5.242, -4.249), (7.377, -5.917, -2.971), (7.676, -5.165, -4.137), (6.987, -5.47, -2.338), (3.44, -5.565, -4.204), (4.087, -5.47, -2.338), (3.31, -5.847, -4.376), (3.882, -5.756, -2.491), (2.806, -7.366, -4.387), (3.059, -7.653, -2.37), (1.308, -10.94, -3.754), (1.856, -11.77, -2.593), (2.564, -8.627, -0.9808), (2.729, -5.636, -1.265), (0.04315, -8.637, -0.5703), (-0.1185, -5.42, -0.1772), (2.996, -4.837, -4.542), (1.667, -8.125, -4.771), (-0.009569, -5.089, -5.449), (-0.1325, -7.985, -4.817), (0.1576, -12.59, -3.392), (0.1794, -10.94, -3.911), (0.1992, -12.2, -1.208), (1.256, -12.0, -1.687), (0.01074, -2.391, -0.8733), (-0.06773, -2.834, -5.331), (8.117, -4.641, -1.807), (-1.822, -0.9859, -1.333), (-1.755, 1.857, -1.699), (-2.921, -2.718, -4.649), (-3.011, -2.462, -1.885), (-1.686, 0.8315, -3.487), (-4.341, -4.195, -3.753), (-4.034, -4.21, -2.338), (-8.006, -4.686, -4.275), (-7.176, -4.137, -2.413), (-8.106, -4.232, -4.119), (-7.924, -3.644, -2.95), (-8.662, -4.533, -4.047), (-9.064, -4.019, -2.986), (-9.053, -4.882, -3.984), (-9.381, -5.04, -3.034), (-8.381, -5.302, -4.11), (-8.723, -5.968, -2.996), (-8.106, -5.242, -4.249), (-7.376, -5.917, -2.971), (-7.675, -5.165, -4.137), (-6.986, -5.47, -2.338), (-3.424, -5.566, -4.221), (-4.085, -5.47, -2.338), (-3.279, -5.847, -4.426), (-3.883, -5.756, -2.491), (-2.753, -7.346, -4.507), (-3.058, -7.653, -2.37), (-1.026, -11.09, -3.672), (-1.489, -11.77, -2.593), (-2.566, -8.628, -0.9768), (-2.736, -5.652, -1.24), (-2.987, -4.859, -4.474), (-1.668, -8.134, -4.787), (-0.8805, -12.0, -1.694), (-8.116, -4.641, -1.807), (-1.053, -13.09, -2.628), (-0.868, -15.29, -2.523), (0.8712, -17.94, -2.424), (1.343, -16.7, -2.463), (0.9172, -15.11, -2.643), (0.6717, -13.25, -2.673), (1.426, -12.4, -2.672), (0.3344, -13.98, -1.653), (0.3279, -16.01, -1.671), (0.7749, -16.19, -3.039), (0.006191, -13.14, -3.137), (-0.8033, -14.07, -1.696), (1.761, 0.9545, -1.669), (0.07536, 1.756, -1.295), (-1.76, 0.9537, -1.67)], [], [(95, 94, 1, 3), (3, 1, 6, 7), (6, 1, 5, 4), (4, 5, 9, 8), (8, 9, 11, 10), (10, 11, 13, 12), (12, 13, 15, 14), (14, 15, 17, 16), (16, 17, 19, 18), (18, 19, 21, 20), (20, 21, 23, 22), (22, 23, 25, 24), (24, 25, 27, 26), (26, 27, 29, 28), (28, 29, 31, 30), (29, 27, 33, 32), (32, 33, 35, 34), (26, 28, 37, 36), (36, 37, 39, 38), (30, 41, 39, 37, 28), (31, 29, 32, 43), (43, 32, 34, 42), (2, 44, 5, 0), (0, 5, 1, 94), (35, 33, 5, 44), (5, 33, 27, 9), (27, 25, 9), (9, 25, 23, 11), (38, 45, 4, 36), (4, 45, 7, 6), (8, 24, 26, 36, 4), (12, 14, 16, 18, 20, 22, 10), (10, 22, 24, 8), (17, 15, 19), (19, 15, 13, 46), (19, 46, 21), (13, 11, 23, 46), (23, 21, 46), (41, 30, 40), (95, 3, 48, 96), (3, 7, 51, 48), (51, 49, 50, 48), (49, 52, 53, 50), (52, 54, 55, 53), (54, 56, 57, 55), (56, 58, 59, 57), (58, 60, 61, 59), (60, 62, 63, 61), (62, 64, 65, 63), (64, 66, 67, 65), (66, 68, 69, 67), (68, 70, 71, 69), (70, 72, 73, 71), (72, 74, 75, 73), (73, 76, 77, 71), (76, 34, 35, 77), (70, 78, 79, 72), (78, 38, 39, 79), (74, 72, 79, 39, 41), (75, 80, 76, 73), (80, 42, 34, 76), (2, 47, 50, 44), (47, 96, 48, 50), (35, 44, 50, 77), (50, 53, 71, 77), (71, 53, 69), (53, 55, 67, 69), (38, 78, 49, 45), (49, 51, 7, 45), (52, 49, 78, 70, 68), (56, 54, 66, 64, 62, 60, 58), (54, 52, 68, 66), (61, 63, 59), (63, 81, 57, 59), (63, 65, 81), (57, 81, 67, 55), (67, 81, 65), (41, 40, 74), (74, 40, 75), (82, 75, 40, 92), (80, 75, 82, 93), (80, 93, 89, 42), (90, 89, 93, 84), (31, 88, 40, 30), (31, 43, 42, 89, 88), (88, 89, 87), (86, 87, 89, 90), (85, 86, 90, 84), (83, 84, 93, 82), (82, 92, 91, 84, 83), (87, 92, 40, 88), (87, 86, 91, 92), (85, 84, 91, 86)])
_uv = me_plane.uv_layers.new(name='UVMap')
_uv.uv.foreach_set('vector', [0.6869, 0.717, 0.7003, 0.7379, 0.6886, 0.7395, 0.6806, 0.7167, 0.596, 0.536, 0.5939, 0.5602, 0.5586, 0.5715, 0.5446, 0.5527, 0.5586, 0.5715, 0.5939, 0.5602, 0.596, 0.6225, 0.556, 0.6266, 0.5634, 0.3885, 0.5869, 0.3607, 0.6159, 0.3886, 0.6022, 0.4117, 0.8058, 0.4617, 0.8316, 0.4555, 0.8316, 0.5133, 0.7965, 0.5298, 0.8705, 0.6783, 0.8828, 0.7146, 0.8649, 0.7084, 0.8645, 0.6861, 0.8645, 0.6861, 0.8649, 0.7084, 0.8415, 0.6964, 0.857, 0.681, 0.857, 0.681, 0.8415, 0.6964, 0.8352, 0.6741, 0.8523, 0.6751, 0.8523, 0.6751, 0.8352, 0.6741, 0.8421, 0.6509, 0.8601, 0.6678, 0.8601, 0.6678, 0.8421, 0.6509, 0.8684, 0.6362, 0.8658, 0.6675, 0.8658, 0.6675, 0.8684, 0.6362, 0.8828, 0.6257, 0.8741, 0.6649, 0.7876, 0.5233, 0.7528, 0.5145, 0.7463, 0.4615, 0.779, 0.4455, 0.5789, 0.4329, 0.6159, 0.4419, 0.6102, 0.4467, 0.574, 0.4373, 0.574, 0.4373, 0.6102, 0.4467, 0.5938, 0.4839, 0.5629, 0.4626, 0.5629, 0.4626, 0.5938, 0.4839, 0.5523, 0.5357, 0.5365, 0.5154, 0.7124, 0.6044, 0.6767, 0.6211, 0.6721, 0.5858, 0.7056, 0.5694, 0.7056, 0.5694, 0.6721, 0.5858, 0.6614, 0.5356, 0.7048, 0.5361, 0.574, 0.4373, 0.5629, 0.4626, 0.5325, 0.4624, 0.5488, 0.4273, 0.5488, 0.4273, 0.5325, 0.4624, 0.5087, 0.4626, 0.5084, 0.4258, 0.5365, 0.5154, 0.5175, 0.5169, 0.5087, 0.4626, 0.5325, 0.4624, 0.5629, 0.4626, 0.7719, 0.576, 0.7124, 0.6044, 0.7056, 0.5694, 0.7701, 0.5575, 0.7701, 0.5575, 0.7056, 0.5694, 0.7048, 0.5361, 0.7719, 0.538, 0.7351, 0.7134, 0.7447, 0.7141, 0.7447, 0.7548, 0.7259, 0.738, 0.7259, 0.738, 0.7447, 0.7548, 0.6886, 0.7395, 0.7003, 0.7379, 0.6614, 0.5356, 0.6721, 0.5858, 0.62, 0.5898, 0.6161, 0.5484, 0.62, 0.5898, 0.6721, 0.5858, 0.6767, 0.6211, 0.6467, 0.6221, 0.6767, 0.6211, 0.6707, 0.6254, 0.6467, 0.6221, 0.7232, 0.4634, 0.7463, 0.4615, 0.7528, 0.5145, 0.7289, 0.5209, 0.5084, 0.4258, 0.5172, 0.3872, 0.5634, 0.3885, 0.5488, 0.4273, 0.556, 0.6266, 0.5084, 0.6126, 0.5446, 0.5527, 0.5586, 0.5715, 0.6022, 0.4117, 0.5789, 0.4329, 0.574, 0.4373, 0.5488, 0.4273, 0.5634, 0.3885, 0.8645, 0.6861, 0.857, 0.681, 0.8523, 0.6751, 0.8601, 0.6678, 0.8658, 0.6675, 0.8741, 0.6649, 0.8705, 0.6783, 0.7965, 0.5298, 0.7876, 0.5233, 0.779, 0.4455, 0.8058, 0.4617, 0.8828, 0.4891, 0.8828, 0.5108, 0.8644, 0.4753, 0.8644, 0.4753, 0.8828, 0.5108, 0.8653, 0.5298, 0.8555, 0.506, 0.8644, 0.4753, 0.8555, 0.506, 0.8356, 0.4808, 0.8653, 0.5298, 0.8444, 0.5229, 0.8319, 0.4989, 0.8555, 0.506, 0.8319, 0.4989, 0.8356, 0.4808, 0.8555, 0.506, 0.7958, 0.7184, 0.7786, 0.7106, 0.8071, 0.6916, 0.6224, 0.7544, 0.6161, 0.7549, 0.624, 0.7299, 0.6357, 0.7314, 0.8579, 0.6254, 0.8075, 0.6061, 0.8208, 0.5882, 0.8563, 0.5991, 0.8208, 0.5882, 0.8179, 0.533, 0.8579, 0.5364, 0.8563, 0.5991, 0.67, 0.5077, 0.7095, 0.4855, 0.7229, 0.5088, 0.6938, 0.5353, 0.806, 0.4288, 0.7967, 0.3607, 0.8318, 0.3773, 0.8318, 0.4351, 0.8686, 0.3964, 0.8628, 0.3888, 0.8635, 0.3665, 0.8813, 0.3607, 0.8628, 0.3888, 0.8555, 0.3938, 0.8397, 0.3781, 0.8635, 0.3665, 0.8555, 0.3938, 0.8497, 0.3981, 0.8321, 0.4018, 0.8397, 0.3781, 0.8497, 0.3981, 0.8581, 0.4066, 0.8404, 0.424, 0.8321, 0.4018, 0.8581, 0.4066, 0.8638, 0.4068, 0.8668, 0.4379, 0.8404, 0.424, 0.8638, 0.4068, 0.872, 0.4093, 0.8813, 0.4481, 0.8668, 0.4379, 0.7878, 0.3672, 0.7791, 0.4453, 0.7463, 0.4286, 0.7529, 0.3756, 0.6862, 0.4639, 0.6811, 0.4594, 0.7178, 0.4525, 0.7229, 0.4575, 0.6811, 0.4594, 0.6695, 0.4348, 0.7041, 0.4149, 0.7178, 0.4525, 0.6695, 0.4348, 0.6487, 0.378, 0.6642, 0.3607, 0.7041, 0.4149, 0.6827, 0.6969, 0.6858, 0.6613, 0.7206, 0.6738, 0.7201, 0.7096, 0.6858, 0.6613, 0.6826, 0.627, 0.726, 0.6257, 0.7206, 0.6738, 0.6811, 0.4594, 0.6568, 0.4686, 0.6408, 0.4334, 0.6695, 0.4348, 0.6568, 0.4686, 0.6161, 0.4694, 0.6206, 0.433, 0.6408, 0.4334, 0.6487, 0.378, 0.6695, 0.4348, 0.6408, 0.4334, 0.6206, 0.433, 0.6278, 0.3784, 0.6205, 0.6752, 0.6202, 0.6566, 0.6858, 0.6613, 0.6827, 0.6969, 0.6202, 0.6566, 0.6161, 0.637, 0.6826, 0.627, 0.6858, 0.6613, 0.6707, 0.7546, 0.6614, 0.7309, 0.6803, 0.7134, 0.6803, 0.755, 0.6614, 0.7309, 0.6357, 0.7314, 0.624, 0.7299, 0.6803, 0.7134, 0.726, 0.6257, 0.7728, 0.6304, 0.7728, 0.673, 0.7206, 0.6738, 0.7728, 0.673, 0.75, 0.7072, 0.7201, 0.7096, 0.7206, 0.6738, 0.7201, 0.7096, 0.75, 0.7072, 0.7265, 0.7132, 0.7232, 0.4267, 0.729, 0.3691, 0.7529, 0.3756, 0.7463, 0.4286, 0.6161, 0.4694, 0.6568, 0.4686, 0.67, 0.5077, 0.6256, 0.5078, 0.8179, 0.533, 0.8208, 0.5882, 0.8075, 0.6061, 0.7722, 0.546, 0.7095, 0.4855, 0.67, 0.5077, 0.6568, 0.4686, 0.6811, 0.4594, 0.6862, 0.4639, 0.8628, 0.3888, 0.8686, 0.3964, 0.872, 0.4093, 0.8638, 0.4068, 0.8581, 0.4066, 0.8497, 0.3981, 0.8555, 0.3938, 0.7967, 0.3607, 0.806, 0.4288, 0.7791, 0.4453, 0.7878, 0.3672, 0.5593, 0.7402, 0.541, 0.7541, 0.5593, 0.7185, 0.541, 0.7541, 0.5319, 0.7234, 0.5418, 0.6996, 0.5593, 0.7185, 0.541, 0.7541, 0.5122, 0.7486, 0.5319, 0.7234, 0.5418, 0.6996, 0.5319, 0.7234, 0.5084, 0.7305, 0.5209, 0.7065, 0.5084, 0.7305, 0.5319, 0.7234, 0.5122, 0.7486, 0.7958, 0.7184, 0.8071, 0.6916, 0.8159, 0.723, 0.8159, 0.723, 0.8071, 0.6916, 0.8349, 0.7109, 0.8326, 0.688, 0.8349, 0.7109, 0.8071, 0.6916, 0.8131, 0.6826, 0.5892, 0.6812, 0.5891, 0.6993, 0.5679, 0.6913, 0.5613, 0.6756, 0.5892, 0.6812, 0.5613, 0.6756, 0.5618, 0.6595, 0.5883, 0.6617, 0.5352, 0.6637, 0.5618, 0.6595, 0.5613, 0.6756, 0.5084, 0.664, 0.7731, 0.686, 0.7848, 0.6811, 0.8071, 0.6916, 0.7786, 0.7106, 0.5874, 0.6268, 0.5892, 0.6436, 0.5883, 0.6617, 0.5618, 0.6595, 0.5772, 0.6326, 0.5772, 0.6326, 0.5618, 0.6595, 0.5622, 0.6426, 0.5422, 0.6478, 0.5622, 0.6426, 0.5618, 0.6595, 0.5352, 0.6637, 0.5215, 0.6523, 0.5422, 0.6478, 0.5352, 0.6637, 0.5084, 0.664, 0.5434, 0.6824, 0.5084, 0.664, 0.5613, 0.6756, 0.5679, 0.6913, 0.8326, 0.688, 0.8131, 0.6826, 0.8193, 0.6462, 0.8266, 0.6257, 0.8349, 0.6622, 0.8021, 0.6739, 0.8131, 0.6826, 0.8071, 0.6916, 0.7848, 0.6811, 0.8021, 0.6739, 0.8098, 0.6553, 0.8193, 0.6462, 0.8131, 0.6826, 0.8143, 0.6365, 0.8266, 0.6257, 0.8193, 0.6462, 0.8098, 0.6553])
me_plane.materials.append(mat_friendbody)
me_plane.update()
me_plane_001 = bpy.data.meshes.new('Plane.001')
me_plane_001.from_pydata([(1.807, -0.9838, -1.328), (-0.03289, -1.787, -1.295), (-1.822, -0.9859, -1.333), (1.761, 0.9545, -1.669), (0.07536, 1.756, -1.295), (-1.76, 0.9537, -1.67)], [], [(1, 4, 5, 2), (1, 0, 3, 4)])
_uv = me_plane_001.uv_layers.new(name='UVMap')
_uv.uv.foreach_set('vector', [0.1528, 0.5406, 0.1561, 1.002, 0.01767, 0.9063, 0.01767, 0.6253, 0.1528, 0.5406, 0.2887, 0.6391, 0.2867, 0.92, 0.1561, 1.002])
me_plane_001.materials.append(mat_friendface)
me_plane_001.update()
me_plane_002 = bpy.data.meshes.new('Plane.002')
me_plane_002.from_pydata([(-1.0, -1.0, 0.0), (1.0, -1.0, 0.0), (-1.0, 1.0, 0.0), (1.0, 1.0, 0.0)], [], [(0, 1, 3, 2)])
_uv = me_plane_002.uv_layers.new(name='UVMap')
_uv.uv.foreach_set('vector', [0.0, 0.0, 1.0, 0.0, 1.0, 1.0, 0.0, 1.0])
me_plane_002.use_remesh_fix_poles = True
me_plane_002.use_remesh_preserve_attributes = False
me_plane_002.update()
me_plane_003 = bpy.data.meshes.new('Plane.003')
me_plane_003.from_pydata([(1.807, -0.9838, -1.328), (1.757, 1.858, -1.698), (-0.03289, -1.787, -1.295), (0.08458, 2.058, -0.924), (2.924, -2.709, -4.633), (2.961, -2.433, -1.878), (1.686, 0.8315, -3.487), (-0.04832, 1.295, -3.838), (4.342, -4.195, -3.753), (4.035, -4.21, -2.338), (8.008, -4.686, -4.275), (7.177, -4.137, -2.413), (8.108, -4.232, -4.119), (7.925, -3.644, -2.95), (8.663, -4.533, -4.047), (9.065, -4.019, -2.986), (9.054, -4.906, -3.984), (9.382, -5.04, -3.058), (8.382, -5.302, -4.11), (8.725, -5.968, -2.996), (8.108, -5.242, -4.249), (7.377, -5.917, -2.971), (7.676, -5.165, -4.137), (6.987, -5.47, -2.338), (3.44, -5.565, -4.204), (4.087, -5.47, -2.338), (3.31, -5.847, -4.376), (3.882, -5.756, -2.491), (2.806, -7.366, -4.387), (3.059, -7.653, -2.37), (1.308, -10.94, -3.754), (1.856, -11.77, -2.593), (2.564, -8.627, -0.9808), (2.729, -5.636, -1.265), (0.04315, -8.637, -0.5703), (-0.1185, -5.42, -0.1772), (2.996, -4.837, -4.542), (1.667, -8.125, -4.771), (-0.009569, -5.089, -5.449), (-0.1325, -7.985, -4.817), (0.1576, -12.59, -3.392), (0.1794, -10.94, -3.911), (0.1992, -12.2, -1.208), (1.256, -12.0, -1.687), (0.01074, -2.391, -0.8733), (-0.06773, -2.834, -5.331), (8.117, -4.641, -1.807), (-1.822, -0.9859, -1.333), (-1.755, 1.857, -1.699), (-2.921, -2.718, -4.649), (-3.011, -2.462, -1.885), (-1.686, 0.8315, -3.487), (-4.341, -4.195, -3.753), (-4.034, -4.21, -2.338), (-8.006, -4.686, -4.275), (-7.176, -4.137, -2.413), (-8.106, -4.232, -4.119), (-7.924, -3.644, -2.95), (-8.662, -4.533, -4.047), (-9.064, -4.019, -2.986), (-9.053, -4.882, -3.984), (-9.381, -5.04, -3.034), (-8.381, -5.302, -4.11), (-8.723, -5.968, -2.996), (-8.106, -5.242, -4.249), (-7.376, -5.917, -2.971), (-7.675, -5.165, -4.137), (-6.986, -5.47, -2.338), (-3.424, -5.566, -4.221), (-4.085, -5.47, -2.338), (-3.279, -5.847, -4.426), (-3.883, -5.756, -2.491), (-2.753, -7.346, -4.507), (-3.058, -7.653, -2.37), (-1.026, -11.09, -3.672), (-1.489, -11.77, -2.593), (-2.566, -8.628, -0.9768), (-2.736, -5.652, -1.24), (-2.987, -4.859, -4.474), (-1.668, -8.134, -4.787), (-0.8805, -12.0, -1.694), (-8.116, -4.641, -1.807), (-1.053, -13.09, -2.628), (-0.868, -15.29, -2.523), (0.8712, -17.94, -2.424), (1.343, -16.7, -2.463), (0.9172, -15.11, -2.643), (0.6717, -13.25, -2.673), (1.426, -12.4, -2.672), (0.3344, -13.98, -1.653), (0.3279, -16.01, -1.671), (0.7749, -16.19, -3.039), (0.006191, -13.14, -3.137), (-0.8033, -14.07, -1.696), (1.761, 0.9545, -1.669), (0.07536, 1.756, -1.295), (-1.76, 0.9537, -1.67)], [], [(95, 94, 1, 3), (3, 1, 6, 7), (6, 1, 5, 4), (4, 5, 9, 8), (8, 9, 11, 10), (10, 11, 13, 12), (12, 13, 15, 14), (14, 15, 17, 16), (16, 17, 19, 18), (18, 19, 21, 20), (20, 21, 23, 22), (22, 23, 25, 24), (24, 25, 27, 26), (26, 27, 29, 28), (28, 29, 31, 30), (29, 27, 33, 32), (32, 33, 35, 34), (26, 28, 37, 36), (36, 37, 39, 38), (30, 41, 39, 37, 28), (31, 29, 32, 43), (43, 32, 34, 42), (2, 44, 5, 0), (0, 5, 1, 94), (35, 33, 5, 44), (5, 33, 27, 9), (27, 25, 9), (9, 25, 23, 11), (38, 45, 4, 36), (4, 45, 7, 6), (8, 24, 26, 36, 4), (12, 14, 16, 18, 20, 22, 10), (10, 22, 24, 8), (17, 15, 19), (19, 15, 13, 46), (19, 46, 21), (13, 11, 23, 46), (23, 21, 46), (41, 30, 40), (95, 3, 48, 96), (3, 7, 51, 48), (51, 49, 50, 48), (49, 52, 53, 50), (52, 54, 55, 53), (54, 56, 57, 55), (56, 58, 59, 57), (58, 60, 61, 59), (60, 62, 63, 61), (62, 64, 65, 63), (64, 66, 67, 65), (66, 68, 69, 67), (68, 70, 71, 69), (70, 72, 73, 71), (72, 74, 75, 73), (73, 76, 77, 71), (76, 34, 35, 77), (70, 78, 79, 72), (78, 38, 39, 79), (74, 72, 79, 39, 41), (75, 80, 76, 73), (80, 42, 34, 76), (2, 47, 50, 44), (47, 96, 48, 50), (35, 44, 50, 77), (50, 53, 71, 77), (71, 53, 69), (53, 55, 67, 69), (38, 78, 49, 45), (49, 51, 7, 45), (52, 49, 78, 70, 68), (56, 54, 66, 64, 62, 60, 58), (54, 52, 68, 66), (61, 63, 59), (63, 81, 57, 59), (63, 65, 81), (57, 81, 67, 55), (67, 81, 65), (41, 40, 74), (74, 40, 75), (82, 75, 40, 92), (80, 75, 82, 93), (80, 93, 89, 42), (90, 89, 93, 84), (31, 88, 40, 30), (31, 43, 42, 89, 88), (88, 89, 87), (86, 87, 89, 90), (85, 86, 90, 84), (83, 84, 93, 82), (82, 92, 91, 84, 83), (87, 92, 40, 88), (87, 86, 91, 92), (85, 84, 91, 86)])
_uv = me_plane_003.uv_layers.new(name='UVMap')
_uv.uv.foreach_set('vector', [0.6869, 0.717, 0.7003, 0.7379, 0.6886, 0.7395, 0.6806, 0.7167, 0.596, 0.536, 0.5939, 0.5602, 0.5586, 0.5715, 0.5446, 0.5527, 0.5586, 0.5715, 0.5939, 0.5602, 0.596, 0.6225, 0.556, 0.6266, 0.5634, 0.3885, 0.5869, 0.3607, 0.6159, 0.3886, 0.6022, 0.4117, 0.8058, 0.4617, 0.8316, 0.4555, 0.8316, 0.5133, 0.7965, 0.5298, 0.8705, 0.6783, 0.8828, 0.7146, 0.8649, 0.7084, 0.8645, 0.6861, 0.8645, 0.6861, 0.8649, 0.7084, 0.8415, 0.6964, 0.857, 0.681, 0.857, 0.681, 0.8415, 0.6964, 0.8352, 0.6741, 0.8523, 0.6751, 0.8523, 0.6751, 0.8352, 0.6741, 0.8421, 0.6509, 0.8601, 0.6678, 0.8601, 0.6678, 0.8421, 0.6509, 0.8684, 0.6362, 0.8658, 0.6675, 0.8658, 0.6675, 0.8684, 0.6362, 0.8828, 0.6257, 0.8741, 0.6649, 0.7876, 0.5233, 0.7528, 0.5145, 0.7463, 0.4615, 0.779, 0.4455, 0.5789, 0.4329, 0.6159, 0.4419, 0.6102, 0.4467, 0.574, 0.4373, 0.574, 0.4373, 0.6102, 0.4467, 0.5938, 0.4839, 0.5629, 0.4626, 0.5629, 0.4626, 0.5938, 0.4839, 0.5523, 0.5357, 0.5365, 0.5154, 0.7124, 0.6044, 0.6767, 0.6211, 0.6721, 0.5858, 0.7056, 0.5694, 0.7056, 0.5694, 0.6721, 0.5858, 0.6614, 0.5356, 0.7048, 0.5361, 0.574, 0.4373, 0.5629, 0.4626, 0.5325, 0.4624, 0.5488, 0.4273, 0.5488, 0.4273, 0.5325, 0.4624, 0.5087, 0.4626, 0.5084, 0.4258, 0.5365, 0.5154, 0.5175, 0.5169, 0.5087, 0.4626, 0.5325, 0.4624, 0.5629, 0.4626, 0.7719, 0.576, 0.7124, 0.6044, 0.7056, 0.5694, 0.7701, 0.5575, 0.7701, 0.5575, 0.7056, 0.5694, 0.7048, 0.5361, 0.7719, 0.538, 0.7351, 0.7134, 0.7447, 0.7141, 0.7447, 0.7548, 0.7259, 0.738, 0.7259, 0.738, 0.7447, 0.7548, 0.6886, 0.7395, 0.7003, 0.7379, 0.6614, 0.5356, 0.6721, 0.5858, 0.62, 0.5898, 0.6161, 0.5484, 0.62, 0.5898, 0.6721, 0.5858, 0.6767, 0.6211, 0.6467, 0.6221, 0.6767, 0.6211, 0.6707, 0.6254, 0.6467, 0.6221, 0.7232, 0.4634, 0.7463, 0.4615, 0.7528, 0.5145, 0.7289, 0.5209, 0.5084, 0.4258, 0.5172, 0.3872, 0.5634, 0.3885, 0.5488, 0.4273, 0.556, 0.6266, 0.5084, 0.6126, 0.5446, 0.5527, 0.5586, 0.5715, 0.6022, 0.4117, 0.5789, 0.4329, 0.574, 0.4373, 0.5488, 0.4273, 0.5634, 0.3885, 0.8645, 0.6861, 0.857, 0.681, 0.8523, 0.6751, 0.8601, 0.6678, 0.8658, 0.6675, 0.8741, 0.6649, 0.8705, 0.6783, 0.7965, 0.5298, 0.7876, 0.5233, 0.779, 0.4455, 0.8058, 0.4617, 0.8828, 0.4891, 0.8828, 0.5108, 0.8644, 0.4753, 0.8644, 0.4753, 0.8828, 0.5108, 0.8653, 0.5298, 0.8555, 0.506, 0.8644, 0.4753, 0.8555, 0.506, 0.8356, 0.4808, 0.8653, 0.5298, 0.8444, 0.5229, 0.8319, 0.4989, 0.8555, 0.506, 0.8319, 0.4989, 0.8356, 0.4808, 0.8555, 0.506, 0.7958, 0.7184, 0.7786, 0.7106, 0.8071, 0.6916, 0.6224, 0.7544, 0.6161, 0.7549, 0.624, 0.7299, 0.6357, 0.7314, 0.8579, 0.6254, 0.8075, 0.6061, 0.8208, 0.5882, 0.8563, 0.5991, 0.8208, 0.5882, 0.8179, 0.533, 0.8579, 0.5364, 0.8563, 0.5991, 0.67, 0.5077, 0.7095, 0.4855, 0.7229, 0.5088, 0.6938, 0.5353, 0.806, 0.4288, 0.7967, 0.3607, 0.8318, 0.3773, 0.8318, 0.4351, 0.8686, 0.3964, 0.8628, 0.3888, 0.8635, 0.3665, 0.8813, 0.3607, 0.8628, 0.3888, 0.8555, 0.3938, 0.8397, 0.3781, 0.8635, 0.3665, 0.8555, 0.3938, 0.8497, 0.3981, 0.8321, 0.4018, 0.8397, 0.3781, 0.8497, 0.3981, 0.8581, 0.4066, 0.8404, 0.424, 0.8321, 0.4018, 0.8581, 0.4066, 0.8638, 0.4068, 0.8668, 0.4379, 0.8404, 0.424, 0.8638, 0.4068, 0.872, 0.4093, 0.8813, 0.4481, 0.8668, 0.4379, 0.7878, 0.3672, 0.7791, 0.4453, 0.7463, 0.4286, 0.7529, 0.3756, 0.6862, 0.4639, 0.6811, 0.4594, 0.7178, 0.4525, 0.7229, 0.4575, 0.6811, 0.4594, 0.6695, 0.4348, 0.7041, 0.4149, 0.7178, 0.4525, 0.6695, 0.4348, 0.6487, 0.378, 0.6642, 0.3607, 0.7041, 0.4149, 0.6827, 0.6969, 0.6858, 0.6613, 0.7206, 0.6738, 0.7201, 0.7096, 0.6858, 0.6613, 0.6826, 0.627, 0.726, 0.6257, 0.7206, 0.6738, 0.6811, 0.4594, 0.6568, 0.4686, 0.6408, 0.4334, 0.6695, 0.4348, 0.6568, 0.4686, 0.6161, 0.4694, 0.6206, 0.433, 0.6408, 0.4334, 0.6487, 0.378, 0.6695, 0.4348, 0.6408, 0.4334, 0.6206, 0.433, 0.6278, 0.3784, 0.6205, 0.6752, 0.6202, 0.6566, 0.6858, 0.6613, 0.6827, 0.6969, 0.6202, 0.6566, 0.6161, 0.637, 0.6826, 0.627, 0.6858, 0.6613, 0.6707, 0.7546, 0.6614, 0.7309, 0.6803, 0.7134, 0.6803, 0.755, 0.6614, 0.7309, 0.6357, 0.7314, 0.624, 0.7299, 0.6803, 0.7134, 0.726, 0.6257, 0.7728, 0.6304, 0.7728, 0.673, 0.7206, 0.6738, 0.7728, 0.673, 0.75, 0.7072, 0.7201, 0.7096, 0.7206, 0.6738, 0.7201, 0.7096, 0.75, 0.7072, 0.7265, 0.7132, 0.7232, 0.4267, 0.729, 0.3691, 0.7529, 0.3756, 0.7463, 0.4286, 0.6161, 0.4694, 0.6568, 0.4686, 0.67, 0.5077, 0.6256, 0.5078, 0.8179, 0.533, 0.8208, 0.5882, 0.8075, 0.6061, 0.7722, 0.546, 0.7095, 0.4855, 0.67, 0.5077, 0.6568, 0.4686, 0.6811, 0.4594, 0.6862, 0.4639, 0.8628, 0.3888, 0.8686, 0.3964, 0.872, 0.4093, 0.8638, 0.4068, 0.8581, 0.4066, 0.8497, 0.3981, 0.8555, 0.3938, 0.7967, 0.3607, 0.806, 0.4288, 0.7791, 0.4453, 0.7878, 0.3672, 0.5593, 0.7402, 0.541, 0.7541, 0.5593, 0.7185, 0.541, 0.7541, 0.5319, 0.7234, 0.5418, 0.6996, 0.5593, 0.7185, 0.541, 0.7541, 0.5122, 0.7486, 0.5319, 0.7234, 0.5418, 0.6996, 0.5319, 0.7234, 0.5084, 0.7305, 0.5209, 0.7065, 0.5084, 0.7305, 0.5319, 0.7234, 0.5122, 0.7486, 0.7958, 0.7184, 0.8071, 0.6916, 0.8159, 0.723, 0.8159, 0.723, 0.8071, 0.6916, 0.8349, 0.7109, 0.8326, 0.688, 0.8349, 0.7109, 0.8071, 0.6916, 0.8131, 0.6826, 0.5892, 0.6812, 0.5891, 0.6993, 0.5679, 0.6913, 0.5613, 0.6756, 0.5892, 0.6812, 0.5613, 0.6756, 0.5618, 0.6595, 0.5883, 0.6617, 0.5352, 0.6637, 0.5618, 0.6595, 0.5613, 0.6756, 0.5084, 0.664, 0.7731, 0.686, 0.7848, 0.6811, 0.8071, 0.6916, 0.7786, 0.7106, 0.5874, 0.6268, 0.5892, 0.6436, 0.5883, 0.6617, 0.5618, 0.6595, 0.5772, 0.6326, 0.5772, 0.6326, 0.5618, 0.6595, 0.5622, 0.6426, 0.5422, 0.6478, 0.5622, 0.6426, 0.5618, 0.6595, 0.5352, 0.6637, 0.5215, 0.6523, 0.5422, 0.6478, 0.5352, 0.6637, 0.5084, 0.664, 0.5434, 0.6824, 0.5084, 0.664, 0.5613, 0.6756, 0.5679, 0.6913, 0.8326, 0.688, 0.8131, 0.6826, 0.8193, 0.6462, 0.8266, 0.6257, 0.8349, 0.6622, 0.8021, 0.6739, 0.8131, 0.6826, 0.8071, 0.6916, 0.7848, 0.6811, 0.8021, 0.6739, 0.8098, 0.6553, 0.8193, 0.6462, 0.8131, 0.6826, 0.8143, 0.6365, 0.8266, 0.6257, 0.8193, 0.6462, 0.8098, 0.6553])
me_plane_003.materials.append(mat_friendbody)
me_plane_003.update()
arm_armature = bpy.data.armatures.new('Armature')  # bones are not reproduced

# ---- objects
ob_light = bpy.data.objects.new('Light', light_light)
ob_camera = bpy.data.objects.new('Camera', cam_camera)
ob_cube = bpy.data.objects.new('Cube', me_cube_002)
ob_friend = bpy.data.objects.new('friend', me_plane)
ob_face = bpy.data.objects.new('face', me_plane_001)
ob_plane = bpy.data.objects.new('Plane', me_plane_002)
ob_armature = bpy.data.objects.new('Armature', arm_armature)
ob_friend_001 = bpy.data.objects.new('friend.001', me_plane_003)

# ---- transforms, parenting, visibility, modifiers, constraints
ob_light.location = (0.06988, 0.5848, 5.553)
ob_light.rotation_euler = (0.6503, 0.05522, 1.866)
ob_light.lock_rotations_4d = False
ob_light.empty_display_type = 'ARROWS'
ob_light.color = (0.0, 0.0, 0.0, 0.0)
ob_light.lineart.crease_threshold = 0.0
ob_camera.location = (7.359, -6.926, 4.958)
ob_camera.rotation_euler = (1.109, 0.0, 0.8149)
ob_camera.lock_rotations_4d = False
ob_camera.empty_display_type = 'ARROWS'
ob_camera.color = (0.0, 0.0, 0.0, 0.0)
ob_camera.display_type = 'WIRE'
ob_camera.lineart.crease_threshold = 0.0
ob_cube.location = (0.0, 0.0, 0.0)
ob_cube.use_mesh_mirror_x = True
ob_friend.parent = ob_armature
ob_friend.location = (0.0, -0.5698, 2.075)
ob_friend.rotation_euler = (1.571, -0.0, 0.0)
ob_friend.scale = (0.1919, 0.1919, 0.1919)
_vg = ob_friend.vertex_groups.new(name='Bone')
for _i, _w in zip([24, 26, 27, 28, 29, 30, 31, 32, 33, 34, 35, 36, 37, 38, 39, 40, 41, 42, 43, 68, 70, 71, 72, 73, 74, 75, 76, 77, 78, 79, 80, 88], [0.07066, 0.1789, 0.03039, 0.6795, 0.6682, 0.7711, 0.238, 0.7222, 0.1108, 0.7864, 0.1029, 0.0329, 0.8194, 0.1095, 0.8604, 0.02254, 0.9324, 0.06758, 0.1076, 0.05099, 0.09242, 0.02111, 0.4349, 0.6131, 0.7774, 0.2, 0.7021, 0.1081, 0.02527, 0.6946, 0.07833, 0.101]): _vg.add([_i], _w, 'REPLACE')
_vg = ob_friend.vertex_groups.new(name='Bone.001')
for _i, _w in zip([2, 33, 34, 35, 36, 37, 38, 39, 44, 45, 68, 70, 72, 73, 76, 77, 78, 79], [0.01887, 0.0822, 0.05567, 0.5803, 0.04197, 0.002859, 0.5922, 0.08006, 0.07018, 0.08055, 0.03275, 0.07594, 0.2566, 0.0718, 0.02852, 0.0984, 0.06036, 0.1426]): _vg.add([_i], _w, 'REPLACE')
_vg = ob_friend.vertex_groups.new(name='Bone.002')
for _i, _w in zip([0, 1, 2, 3, 4, 5, 6, 7, 33, 35, 36, 38, 44, 45, 47, 48, 49, 50, 51, 77, 78, 94, 95, 96], [0.6565, 0.9348, 0.8059, 0.9675, 0.1472, 0.1847, 0.8942, 0.9917, 0.0101, 0.09972, 0.00784, 0.112, 0.7572, 0.7096, 0.6599, 0.9351, 0.1494, 0.1789, 0.8955, 0.01198, 0.01433, 0.8094, 0.9642, 0.8119]): _vg.add([_i], _w, 'REPLACE')
_vg = ob_friend.vertex_groups.new(name='Bone.003.L')
for _i, _w in zip([0, 1, 2, 4, 5, 6, 8, 9, 24, 25, 26, 27, 28, 29, 32, 33, 35, 36, 37, 38, 44, 45, 94], [0.3004, 0.03721, 0.07316, 0.7386, 0.7805, 0.09235, 0.1677, 0.8868, 0.7206, 0.8703, 0.6707, 0.6361, 0.2438, 0.2025, 0.1096, 0.6844, 0.08961, 0.8034, 0.1119, 0.08722, 0.07992, 0.08546, 0.1647]): _vg.add([_i], _w, 'REPLACE')
_vg = ob_friend.vertex_groups.new(name='Bone.004.L')
for _i, _w in zip([4, 8, 9, 10, 11, 21, 22, 23, 24, 25, 26, 27, 28, 29, 33, 36, 46], [0.07558, 0.7767, 0.07961, 0.04526, 0.06297, 0.1231, 0.05971, 0.4419, 0.1853, 0.09485, 0.1169, 0.307, 0.04191, 0.05212, 0.06205, 0.07032, 0.06088]): _vg.add([_i], _w, 'REPLACE')
_vg = ob_friend.vertex_groups.new(name='Bone.005.L')
for _i, _w in zip([8, 10, 11, 12, 13, 14, 15, 16, 17, 18, 19, 20, 21, 22, 23, 46], [0.0273, 0.9708, 0.9204, 0.9846, 0.9913, 0.9948, 0.9978, 0.9945, 0.9975, 0.9834, 0.9782, 0.9766, 0.8706, 0.9169, 0.5399, 0.9362]): _vg.add([_i], _w, 'REPLACE')
_vg = ob_friend.vertex_groups.new(name='Bone.003.R')
for _i, _w in zip([2, 35, 38, 44, 45, 47, 48, 49, 50, 51, 52, 53, 68, 69, 70, 71, 72, 73, 76, 77, 78, 79, 96], [0.07571, 0.09727, 0.08304, 0.07398, 0.09115, 0.2963, 0.03596, 0.7453, 0.7842, 0.09168, 0.1671, 0.8856, 0.7186, 0.8697, 0.7178, 0.6345, 0.261, 0.204, 0.1093, 0.6673, 0.7972, 0.1244, 0.1616]): _vg.add([_i], _w, 'REPLACE')
_vg = ob_friend.vertex_groups.new(name='Bone.004.R')
for _i, _w in zip([49, 52, 53, 54, 55, 65, 66, 67, 68, 69, 70, 71, 72, 73, 77, 78, 81], [0.07702, 0.7771, 0.08042, 0.04426, 0.063, 0.1234, 0.06554, 0.4421, 0.1824, 0.09523, 0.1129, 0.3084, 0.04061, 0.05252, 0.06413, 0.06372, 0.06093]): _vg.add([_i], _w, 'REPLACE')
_vg = ob_friend.vertex_groups.new(name='Bone.005.R')
for _i, _w in zip([52, 54, 55, 56, 57, 58, 59, 60, 61, 62, 63, 64, 65, 66, 67, 81], [0.0275, 0.9711, 0.9203, 0.9837, 0.9911, 0.9902, 0.9975, 0.9938, 0.9975, 0.9836, 0.9782, 0.9796, 0.8708, 0.9083, 0.5396, 0.9361]): _vg.add([_i], _w, 'REPLACE')
_vg = ob_friend.vertex_groups.new(name='Bone.006')
for _i, _w in zip([29, 30, 31, 32, 34, 41, 42, 43, 73, 74, 75, 76, 80, 82, 87, 88, 89], [0.03926, 0.1547, 0.6712, 0.1043, 0.08538, 0.01902, 0.799, 0.7845, 0.03586, 0.1433, 0.6982, 0.102, 0.8067, 0.09788, 0.07142, 0.5739, 0.05698]): _vg.add([_i], _w, 'REPLACE')
_vg = ob_friend.vertex_groups.new(name='Bone.009')
for _i, _w in zip([30, 31, 40, 41, 42, 43, 74, 75, 80, 82, 83, 86, 87, 88, 89, 90, 91, 92, 93], [0.03937, 0.07309, 0.9386, 0.01766, 0.1064, 0.08679, 0.04085, 0.08802, 0.09037, 0.8203, 0.1497, 0.1708, 0.8354, 0.3035, 0.7796, 0.0983, 0.1835, 0.9779, 0.4924]): _vg.add([_i], _w, 'REPLACE')
_vg = ob_friend.vertex_groups.new(name='Bone.007')
for _i, _w in zip([82, 83, 84, 85, 86, 87, 89, 90, 91, 93], [0.058, 0.7457, 0.06513, 0.03371, 0.6539, 0.09026, 0.1238, 0.1258, 0.2549, 0.4509]): _vg.add([_i], _w, 'REPLACE')
_vg = ob_friend.vertex_groups.new(name='Bone.008')
for _i, _w in zip([83, 84, 85, 86, 89, 90, 91, 93], [0.09942, 0.9843, 0.9363, 0.1633, 0.01756, 0.7699, 0.564, 0.01098]): _vg.add([_i], _w, 'REPLACE')
_vg = ob_friend.vertex_groups.new(name='Bone.010')
for _i, _w in zip([83, 84, 85, 86, 90, 91], [0.07639, 0.8678, 0.1119, 0.08178, 0.1391, 0.3585]): _vg.add([_i], _w, 'REPLACE')
_vg = ob_friend.vertex_groups.new(name='Bone.005.L.001')
for _i, _w in zip([10, 12, 13, 14, 15, 16, 17, 18, 19, 20, 21, 22, 46], [0.137, 0.2524, 0.1558, 0.7366, 0.837, 0.9887, 0.9183, 0.3444, 0.2037, 0.3335, 0.05495, 0.1038, 0.03605]): _vg.add([_i], _w, 'REPLACE')
_vg = ob_friend.vertex_groups.new(name='Bone.004.L.001')
_vg = ob_friend.vertex_groups.new(name='Bone.005.R.001')
for _i, _w in zip([54, 56, 57, 58, 59, 60, 61, 62, 63, 64, 65, 66, 81], [0.1311, 0.2565, 0.1569, 0.767, 0.8406, 0.9918, 0.9195, 0.5517, 0.2215, 0.2834, 0.05632, 0.1046, 0.03968]): _vg.add([_i], _w, 'REPLACE')
_vg = ob_friend.vertex_groups.new(name='Bone.004.R.001')
_vg = ob_friend.vertex_groups.new(name='Bone.003')
_m = ob_friend.modifiers.new('Armature', 'ARMATURE')
_m.object = ob_armature
ob_face.parent = ob_armature
ob_face.location = (0.0, -0.5698, 2.075)
ob_face.rotation_euler = (1.571, -0.0, 0.0)
ob_face.scale = (0.1919, 0.1919, 0.1919)
ob_face.hide_render = True
_vg = ob_face.vertex_groups.new(name='Bone')
_vg = ob_face.vertex_groups.new(name='Bone.001')
_vg = ob_face.vertex_groups.new(name='Bone.002')
_vg.add([0, 1, 2, 3, 4, 5], 1.0, 'REPLACE')
_vg = ob_face.vertex_groups.new(name='Bone.003.L')
_vg = ob_face.vertex_groups.new(name='Bone.004.L')
_vg = ob_face.vertex_groups.new(name='Bone.005.L')
_vg = ob_face.vertex_groups.new(name='Bone.003.R')
_vg = ob_face.vertex_groups.new(name='Bone.004.R')
_vg = ob_face.vertex_groups.new(name='Bone.005.R')
_vg = ob_face.vertex_groups.new(name='Bone.006')
_vg = ob_face.vertex_groups.new(name='Bone.009')
_vg = ob_face.vertex_groups.new(name='Bone.007')
_vg = ob_face.vertex_groups.new(name='Bone.008')
_vg = ob_face.vertex_groups.new(name='Bone.010')
_vg = ob_face.vertex_groups.new(name='Bone.005.L.001')
_vg = ob_face.vertex_groups.new(name='Bone.004.L.001')
_vg = ob_face.vertex_groups.new(name='Bone.005.R.001')
_vg = ob_face.vertex_groups.new(name='Bone.004.R.001')
_vg = ob_face.vertex_groups.new(name='Bone.003')
_m = ob_face.modifiers.new('Armature', 'ARMATURE')
_m.object = ob_armature
ob_plane.location = (0.0, 0.0, -1.895)
ob_plane.scale = (4.877, 4.877, 4.877)
ob_armature.location = (0.0, 0.0, 0.0)
ob_armature.show_in_front = True
ob_friend_001.location = (0.0, -0.5698, 2.075)
ob_friend_001.rotation_euler = (1.571, -0.0, 0.0)
ob_friend_001.scale = (0.1919, 0.1919, 0.1919)

# ---- collection membership
col_collection.objects.link(ob_light)
col_collection.objects.link(ob_camera)
col_collection.objects.link(ob_cube)
col_collection.objects.link(ob_friend)
col_collection.objects.link(ob_face)
col_collection.objects.link(ob_plane)
col_collection.objects.link(ob_armature)
col_collection.objects.link(ob_friend_001)

# ---- scene / render settings (as saved in the file)
scene.camera = ob_camera
scene.frame_start = 1; scene.frame_end = 39; scene.frame_set(23)
scene.render.engine = 'BLENDER_EEVEE_NEXT'
scene.cycles.sampling_pattern = 'TABULATED_SOBOL'
scene.cycles.use_light_tree = False
scene.eevee.use_raytracing = True
scene.view_settings.view_transform = 'Filmic'
bpy.context.view_layer.update()
